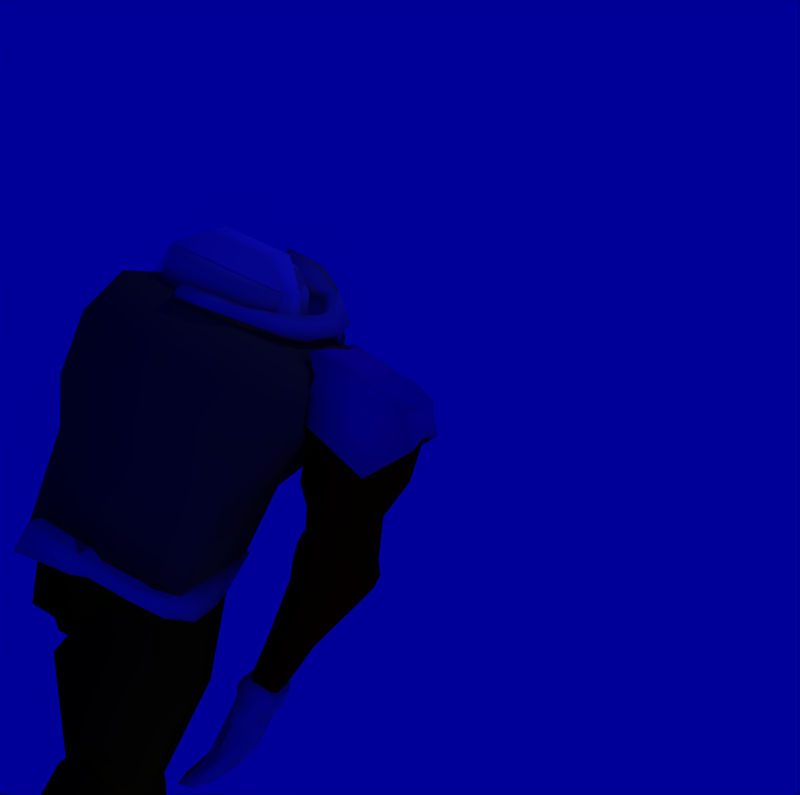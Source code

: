 # Source: helmet17_ik.blend  (saved by Blender 2.23.0; exported with 4.5.12 LTS)
import bpy
from mathutils import Matrix  # noqa: F401  (used for matrix-valued properties, if any)

bpy.ops.wm.read_factory_settings(use_empty=True)
scene = bpy.context.scene
scene.name = '1'

# ---- collections
col_collection_1 = bpy.data.collections.new('Collection 1'); scene.collection.children.link(col_collection_1)

# ---- materials (node trees are filled in below, after node groups)
mat_material_004 = bpy.data.materials.new('Material.004')
mat_material_004.alpha_threshold = 0.0
mat_material_004.preview_render_type = 'FLAT'
mat_material_004.diffuse_color = (0.8, 0.8, 0.2436, 1.0)
mat_material_004.roughness = 0.0
mat_material_004.line_color = (0.0, 0.0, 0.0, 1.0)
mat_material_006 = bpy.data.materials.new('Material.006')
mat_material_006.alpha_threshold = 0.0
mat_material_006.preview_render_type = 'FLAT'
mat_material_006.diffuse_color = (0.9353, 0.782, 0.01805, 1.0)
mat_material_006.roughness = 0.0
mat_material_006.line_color = (0.0, 0.0, 0.0, 1.0)
mat_material_005 = bpy.data.materials.new('Material.005')
mat_material_005.alpha_threshold = 0.0
mat_material_005.preview_render_type = 'FLAT'
mat_material_005.diffuse_color = (0.03308, 1.0, 0.0, 1.0)
mat_material_005.roughness = 0.0
mat_material_005.line_color = (0.0, 0.0, 0.0, 1.0)
mat_material_001 = bpy.data.materials.new('Material.001')
mat_material_001.alpha_threshold = 0.0
mat_material_001.preview_render_type = 'FLAT'
mat_material_001.diffuse_color = (0.1684, 0.3489, 0.9053, 1.0)
mat_material_001.roughness = 0.0
mat_material_001.line_color = (0.0, 0.0, 0.0, 1.0)
mat_material_002 = bpy.data.materials.new('Material.002')
mat_material_002.alpha_threshold = 0.0
mat_material_002.preview_render_type = 'FLAT'
mat_material_002.diffuse_color = (1.0, 0.04812, 0.8, 1.0)
mat_material_002.roughness = 0.0
mat_material_002.line_color = (0.0, 0.0, 0.0, 1.0)
mat_material_003 = bpy.data.materials.new('Material.003')
mat_material_003.alpha_threshold = 0.0
mat_material_003.preview_render_type = 'FLAT'
mat_material_003.diffuse_color = (1.0, 0.0, 0.0, 1.0)
mat_material_003.roughness = 0.0
mat_material_003.line_color = (0.0, 0.0, 0.0, 1.0)
mat_material = bpy.data.materials.new('Material')
mat_material.alpha_threshold = 0.0
mat_material.preview_render_type = 'FLAT'
mat_material.diffuse_color = (1.0, 1.0, 1.0, 1.0)
mat_material.roughness = 0.0
mat_material.specular_intensity = 0.1439
mat_material.line_color = (0.0, 0.0, 0.0, 1.0)

# ---- material node trees

# ---- world
world_world = bpy.data.worlds.new('World'); scene.world = world_world
world_world.color = (0.0, 0.0, 0.6)
world_world.use_sun_shadow = False
world_world.sun_shadow_jitter_overblur = 0.0
world_world.cycles.sampling_method = 'MANUAL'
world_world.cycles.sample_map_resolution = 256

# ---- cameras
cam_camera_001 = bpy.data.cameras.new('Camera.001')
cam_camera_001.passepartout_alpha = 0.2
cam_camera_001.clip_end = 100.0
cam_camera_001.lens = 35.0
cam_camera_001.ortho_scale = 7.314
cam_camera_001.show_passepartout = False
cam_camera_001.show_safe_areas = True
cam_camera_001.dof.focus_distance = 0.0
cam_camera_001.dof.aperture_fstop = 128.0
cam_camera_002 = bpy.data.cameras.new('Camera.002')
cam_camera_002.type = 'ORTHO'
cam_camera_002.passepartout_alpha = 0.2
cam_camera_002.clip_end = 100.0
cam_camera_002.lens = 35.0
cam_camera_002.ortho_scale = 7.314
cam_camera_002.show_passepartout = False
cam_camera_002.show_safe_areas = True
cam_camera_002.dof.focus_distance = 0.0
cam_camera_002.dof.aperture_fstop = 128.0
cam_camera = bpy.data.cameras.new('Camera')
cam_camera.type = 'ORTHO'
cam_camera.passepartout_alpha = 0.2
cam_camera.clip_end = 100.0
cam_camera.lens = 39.48
cam_camera.ortho_scale = 6.484
cam_camera.show_passepartout = False
cam_camera.show_safe_areas = True
cam_camera.dof.focus_distance = 0.0
cam_camera.dof.aperture_fstop = 128.0

# ---- lights
light_lamp_003 = bpy.data.lights.new('Lamp.003', 'SPOT')
light_lamp_003.transmission_factor = 0.0
light_lamp_003.energy = 100.0
light_lamp_003.shadow_buffer_clip_start = 0.5
light_lamp_003.shadow_maximum_resolution = 0.006
light_lamp_003.use_absolute_resolution = True
light_lamp_003.spot_blend = 0.4747
light_lamp_003.cycles.use_multiple_importance_sampling = False
light_lamp_002 = bpy.data.lights.new('Lamp.002', 'SPOT')
light_lamp_002.transmission_factor = 0.0
light_lamp_002.energy = 100.0
light_lamp_002.shadow_buffer_clip_start = 0.5
light_lamp_002.shadow_maximum_resolution = 0.006
light_lamp_002.use_absolute_resolution = True
light_lamp_002.spot_blend = 0.7864
light_lamp_002.spot_size = 0.9477
light_lamp_002.cycles.use_multiple_importance_sampling = False
light_lamp_001 = bpy.data.lights.new('Lamp.001', 'SPOT')
light_lamp_001.transmission_factor = 0.0
light_lamp_001.energy = 100.0
light_lamp_001.shadow_buffer_clip_start = 0.5
light_lamp_001.shadow_maximum_resolution = 0.006
light_lamp_001.use_absolute_resolution = True
light_lamp_001.spot_blend = 0.4877
light_lamp_001.cycles.use_multiple_importance_sampling = False
light_lamp = bpy.data.lights.new('Lamp', 'SPOT')
light_lamp.transmission_factor = 0.0
light_lamp.energy = 100.0
light_lamp.shadow_buffer_clip_start = 0.5
light_lamp.shadow_maximum_resolution = 0.006
light_lamp.use_absolute_resolution = True
light_lamp.spot_blend = 0.6435
light_lamp.cycles.use_multiple_importance_sampling = False

# ---- meshes
me_cylinder = bpy.data.meshes.new('Cylinder')
me_cylinder.from_pydata([(0.3905, 0.5075, -2.504), (0.4723, 0.3099, -2.504), (0.3905, 0.1122, -2.504), (0.1928, 0.03037, -2.504), (-0.004792, 0.1122, -2.504), (-0.08666, 0.3099, -2.504), (-0.004792, 0.5075, -2.504), (0.1928, 0.5894, -2.504), (0.004792, -0.1122, 2.504), (0.08666, -0.3099, 2.504), (0.004792, -0.5075, 2.504), (-0.1928, -0.5894, 2.504), (-0.3905, -0.5075, 2.504), (-0.4723, -0.3099, 2.504), (-0.3905, -0.1122, 2.504), (-0.1928, -0.03037, 2.504), (0.1928, 0.3099, -2.504), (-0.1928, -0.3099, 2.504)], [], [(16, 0, 1), (17, 9, 8), (16, 1, 2), (17, 10, 9), (16, 2, 3), (17, 11, 10), (16, 3, 4), (17, 12, 11), (16, 4, 5), (17, 13, 12), (16, 5, 6), (17, 14, 13), (16, 6, 7), (17, 15, 14), (7, 0, 16), (17, 8, 15), (0, 8, 9, 1), (1, 9, 10, 2), (2, 10, 11, 3), (3, 11, 12, 4), (4, 12, 13, 5), (5, 13, 14, 6), (6, 14, 15, 7), (8, 0, 7, 15)])
me_cylinder.use_remesh_preserve_volume = False
me_cylinder.use_remesh_preserve_attributes = False
me_cylinder.use_mirror_vertex_groups = False
me_cylinder.update()
me_cube_009 = bpy.data.meshes.new('Cube.009')
me_cube_009.from_pydata([(0.4726, 0.4239, -0.358), (0.6366, -0.3656, -0.358), (-0.4154, -0.4217, -0.4225), (-0.4175, 0.3636, -0.4225), (0.4726, 0.4152, 0.358), (0.6366, -0.3656, 0.358), (-0.4154, -0.4217, 0.4225), (-0.4175, 0.3549, 0.4225), (0.5848, 0.1148, -0.382), (0.5848, 0.1148, 0.382), (0.6809, -0.3677, -0.00885), (0.5063, 0.4666, -0.00885), (0.7126, 0.1058, -0.00885), (0.07451, -0.3603, -0.4225), (0.08845, 0.4338, -0.4044), (-0.4136, 0.002009, -0.4225), (0.07451, -0.3603, 0.4225), (-0.4136, 0.002009, 0.4225), (0.08845, 0.4164, 0.4044), (-0.4154, -0.4217, 1.44e-08), (-0.4175, 0.4246, 5.933e-08), (0.4459, 0.2534, 0.3586), (0.7089, -0.1594, 0.3586), (0.7089, -0.1594, -0.3586), (0.4459, 0.2621, -0.3586), (0.09781, 0.2436, 0.4225), (0.09058, -0.1323, 0.4225), (0.09058, -0.1323, -0.4225), (0.09781, 0.2523, -0.4225), (-0.4136, 0.002009, 3.669e-08)], [], [(14, 24, 28), (16, 22, 26), (12, 8, 24), (13, 10, 2), (2, 19, 29, 15), (7, 18, 11), (11, 0, 14), (11, 3, 20), (10, 5, 16), (10, 6, 19), (4, 21, 11), (12, 9, 22), (1, 23, 10), (21, 18, 25), (25, 17, 26), (23, 13, 27), (27, 15, 28), (2, 15, 27), (3, 28, 15), (8, 27, 28), (1, 13, 23), (2, 27, 13), (8, 23, 27), (7, 17, 25), (6, 26, 17), (9, 25, 26), (4, 18, 21), (7, 25, 18), (9, 21, 25), (23, 8, 12), (23, 12, 10), (22, 5, 10), (22, 10, 12), (21, 9, 12), (21, 12, 11), (19, 2, 10), (16, 6, 10), (20, 7, 11), (14, 3, 11), (18, 4, 11), (6, 17, 29, 19), (7, 20, 29, 17), (3, 15, 29, 20), (13, 1, 10), (24, 0, 11), (24, 11, 12), (5, 22, 16), (9, 26, 22), (6, 16, 26), (0, 24, 14), (8, 28, 24), (3, 14, 28)])
me_cube_009.polygons.foreach_set('use_smooth', [True] * 52)
me_cube_009.use_remesh_preserve_volume = False
me_cube_009.use_remesh_preserve_attributes = False
me_cube_009.use_mirror_vertex_groups = False
me_cube_009.update()
me_mesh_003 = bpy.data.meshes.new('Mesh.003')
me_mesh_003.from_pydata([(-1.06, 0.823, 0.8302), (-1.369, 0.8889, -0.6173), (-1.478, -0.2125, -0.66), (-1.08, -0.2313, 0.8588), (0.7869, 0.823, 0.8302), (1.06, 0.8889, -0.6173), (0.9764, -0.2125, -0.66), (0.5935, -0.2313, 0.8588), (0.4591, -0.6549, 0.1931), (0.6896, -0.9146, -0.7811), (-1.151, -0.6549, 0.1931), (-1.368, -0.9146, -0.7811), (-1.368, -1.176, -1.127), (0.6896, -1.176, -1.127), (0.7792, -0.2939, -1.161), (0.6655, 1.061, -1.132), (-1.281, -0.2939, -1.161), (-0.9606, 1.061, -1.132), (0.3495, -1.496, -1.133), (-1.074, -1.496, -1.133), (-1.074, -1.543, -0.9164), (-0.9734, -1.349, -0.3367), (0.3495, -1.543, -0.9164), (0.2064, -1.349, -0.3367), (0.8318, -0.3754, 1.228), (0.9966, 1.009, 1.238), (-1.157, -0.3754, 1.228), (-1.143, 1.009, 1.238), (-0.9663, 0.9064, 2.025), (-0.9868, -0.2584, 1.497), (0.8934, 0.9064, 2.025), (0.7381, -0.2584, 1.497), (-1.081, 0.2819, 1.948), (0.8905, 0.2819, 1.948), (-0.01793, 0.9623, 2.01), (-0.113, -0.3499, 1.669), (-0.06265, 0.2858, 2.13), (-0.8148, 1.18, -0.9078), (0.738, 1.18, -0.9078), (0.5219, 1.164, -0.3236), (0.3817, 1.09, 0.2858), (-0.5988, 1.164, -0.3236), (-0.5002, 1.09, 0.2858), (-1.074, -1.496, -1.306), (0.3495, -1.496, -1.306), (-0.9606, 1.061, -1.306), (-1.281, -0.2939, -1.306), (0.6655, 1.061, -1.306), (0.7792, -0.2939, -1.306), (0.6896, -1.176, -1.301), (-1.368, -1.176, -1.301), (-1.144, 0.3678, 0.727), (0.7759, 0.3678, 0.727), (-0.2723, -0.2793, 0.9104), (-0.08699, 0.9575, 0.8259), (0.8001, -0.2123, -0.2308), (0.9999, 0.8559, -0.1549), (-1.249, 0.8559, -0.07238), (-1.259, -0.2123, -0.1482), (0.981, 0.3838, -1.147), (-1.379, 0.3838, -1.147), (-0.1476, 1.061, -1.132), (-0.1476, 1.061, -1.306), (-0.2507, -0.2939, -1.306), (0.981, 0.3838, -1.306), (-1.379, 0.3838, -1.306), (-0.4475, -1.381, -0.2231), (-0.4046, -0.8025, 0.2309)], [], [(7, 53, 8), (6, 55, 9), (3, 58, 10), (11, 2, 16, 12), (6, 9, 13, 14), (6, 14, 59), (1, 17, 60), (13, 9, 22, 18), (11, 12, 19, 20), (10, 11, 20, 21), (9, 8, 23, 22), (10, 21, 66), (22, 23, 66), (22, 20, 19, 18), (3, 53, 26), (4, 54, 25), (7, 52, 24), (0, 51, 27), (26, 29, 32), (25, 30, 33), (27, 28, 34), (24, 31, 35), (30, 34, 36, 33), (28, 32, 36, 34), (29, 35, 36, 32), (31, 33, 36, 35), (35, 29, 26), (35, 26, 24), (34, 30, 25), (34, 25, 27), (33, 31, 24), (33, 24, 25), (32, 28, 27), (32, 27, 26), (17, 1, 41, 37), (15, 61, 38), (5, 15, 38, 39), (0, 54, 42), (4, 56, 40), (1, 57, 41), (42, 40, 39, 41), (41, 39, 38, 37), (19, 12, 50, 43), (18, 19, 43, 44), (13, 18, 44, 49), (17, 61, 62, 45), (16, 60, 46), (15, 59, 47), (14, 13, 49, 48), (12, 16, 46, 50), (63, 46, 65), (46, 63, 50), (50, 49, 44, 43), (54, 4, 40), (54, 40, 42), (51, 3, 26), (51, 26, 27), (52, 4, 25), (52, 25, 24), (54, 0, 27), (54, 27, 25), (53, 7, 24), (53, 24, 26), (53, 3, 10), (53, 10, 67), (52, 7, 55), (51, 0, 57), (55, 7, 8), (55, 8, 9), (56, 5, 39), (56, 39, 40), (56, 4, 52), (57, 0, 42), (57, 42, 41), (58, 2, 11), (58, 11, 10), (58, 3, 51), (5, 56, 55, 6), (52, 56, 55), (1, 2, 58, 57), (51, 57, 58), (63, 48, 49), (63, 49, 50), (62, 47, 64), (59, 14, 48), (59, 48, 64), (60, 17, 45), (60, 45, 65), (61, 15, 47, 62), (61, 17, 37), (61, 37, 38), (60, 16, 2), (60, 2, 1), (59, 15, 5), (59, 5, 6), (64, 47, 59), (64, 48, 63), (64, 63, 62), (65, 46, 60), (65, 45, 62), (65, 62, 63), (66, 21, 20), (66, 20, 22), (66, 23, 8), (66, 8, 67), (67, 10, 66), (67, 8, 53)])
me_mesh_003.polygons.foreach_set('use_smooth', [True] * 107)
me_mesh_003.use_remesh_preserve_volume = False
me_mesh_003.use_remesh_preserve_attributes = False
me_mesh_003.use_mirror_vertex_groups = False
me_mesh_003.update()
me_mesh_002 = bpy.data.meshes.new('Mesh.002')
me_mesh_002.from_pydata([(-2.891, 1.79, 12.69), (-2.983, 2.09, 11.63), (-3.062, -0.9461, 10.91), (-2.97, -0.5541, 12.28), (-0.8261, 1.666, 12.71), (-0.7376, 1.967, 11.65), (-0.8354, -0.9347, 10.94), (-0.9175, -0.422, 12.08), (-0.7537, -0.9336, 8.791), (-0.5985, 1.967, 8.369), (-3.062, -0.9438, 8.896), (-2.983, 2.09, 8.544), (-2.891, 1.64, 6.642), (-2.97, -0.6737, 7.244), (-0.7835, 1.516, 6.576), (-0.8422, -0.6737, 7.16), (-0.8374, -0.5541, 3.909), (-0.7404, 1.411, 3.868), (-2.97, -0.5541, 3.682), (-2.891, 1.534, 3.642), (-0.3574, 1.282, 4.564), (-0.4544, -0.4638, 4.131), (-0.37, -0.4911, 7.912), (-0.3758, 1.388, 7.118), (-0.1529, 1.62, 8.224), (-0.3915, -0.5908, 9.118), (-0.2602, -0.2998, 11.88), (-0.1856, -0.6454, 11.07), (-0.1166, 1.62, 11.22), (-0.1391, 1.557, 12.44), (0.1041, 1.405, 12.07), (0.1629, 1.473, 10.74), (0.04762, -0.1506, 11.15), (-0.04344, -0.01946, 11.74), (0.1165, -0.1305, 10.31), (-0.02396, 1.481, 8.424), (-0.2092, 0.9814, 7.482), (-0.2778, -0.01005, 7.482), (-0.431, -0.01005, 6.009), (-0.3625, 0.9814, 6.009), (0.1201, -0.04127, 9.782), (0.166, 1.477, 9.811), (-1.944, -0.5541, 12.29)], [], [(0, 1, 2, 3), (0, 4, 5, 1), (6, 7, 42), (0, 3, 42), (6, 2, 10, 8), (1, 5, 9, 11), (2, 1, 11, 10), (10, 11, 12, 13), (11, 9, 14, 12), (8, 10, 13, 15), (15, 13, 18, 16), (12, 14, 17, 19), (13, 12, 19, 18), (19, 17, 16, 18), (16, 17, 20, 21), (17, 14, 23, 20), (15, 16, 21, 22), (14, 9, 24, 23), (8, 15, 22, 25), (8, 9, 24, 25), (9, 5, 28, 24), (6, 8, 25, 27), (5, 4, 29, 28), (7, 6, 27, 26), (4, 7, 26, 29), (29, 26, 33, 30), (26, 27, 32, 33), (28, 29, 30, 31), (27, 25, 34, 32), (28, 31, 41), (25, 24, 35, 34), (22, 37, 40), (23, 24, 35, 36), (22, 21, 38, 37), (20, 23, 36, 39), (21, 20, 39, 38), (35, 34, 40), (36, 37, 38, 39), (30, 33, 32), (31, 30, 32), (34, 32, 31), (34, 31, 41), (40, 37, 36), (40, 36, 35), (40, 34, 25), (40, 25, 22), (41, 35, 34), (41, 35, 24), (41, 24, 28), (42, 7, 4), (4, 0, 42), (42, 3, 2), (42, 2, 6)])
me_mesh_002.polygons.foreach_set('use_smooth', [True] * 53)
me_mesh_002.materials.append(mat_material_004)
me_mesh_002.use_remesh_preserve_volume = False
me_mesh_002.use_remesh_preserve_attributes = False
me_mesh_002.use_mirror_vertex_groups = False
me_mesh_002.update()
me_cube_006 = bpy.data.meshes.new('Cube.006')
me_cube_006.from_pydata([(-0.02467, 1.133, 1.269), (-0.4435, 0.5139, 1.514), (0.8768, 0.4769, 1.514), (0.8954, 1.008, 1.274), (-0.02915, 1.109, -1.32), (-0.4532, 0.4608, -1.369), (0.8671, 0.4238, -1.369), (0.891, 0.9839, -1.315), (0.4926, -0.9066, -0.5946), (-0.3814, -0.8734, -0.5946), (0.4951, -0.8932, 0.9525), (-0.3789, -0.8601, 0.9525), (0.9025, 0.007491, 1.281), (0.9687, -0.1853, -0.6626), (1.13, 0.8998, -0.9663), (1.303, 0.576, -0.9884), (1.133, 0.9185, 1.022), (1.294, 0.5261, 1.327), (-0.4546, -0.6986, 0.8199), (-0.4571, -0.712, -0.4294), (-0.7233, 0.4141, -1.143), (-0.6812, 0.8394, -1.089), (-0.7135, 0.4671, 1.289), (-0.6774, 0.8603, 1.144), (-0.4945, 1.491, 0.5095), (-0.4964, 1.481, -0.5899), (-0.3949, 1.395, -0.6843), (-0.3927, 1.407, 0.5905), (-0.4365, -0.1609, 1.277), (-0.5208, -0.1079, 1.09), (0.7196, -0.1537, -0.8732), (-0.4284, -0.1167, -0.8732), (0.6724, -0.4292, -0.6994), (-0.5127, -0.06369, -0.6681)], [], [(5, 4, 7, 6), (3, 0, 1, 2), (4, 0, 3, 7), (2, 1, 28), (5, 6, 30, 31), (8, 10, 11, 9), (10, 8, 32), (2, 10, 12, 17), (7, 3, 16, 14), (3, 2, 17, 16), (6, 7, 14, 15), (14, 16, 17, 15), (15, 17, 12, 13), (11, 28, 29, 18), (9, 11, 18, 19), (5, 31, 33, 20), (1, 0, 23, 22), (4, 5, 20, 21), (23, 21, 20, 22), (19, 18, 29), (23, 0, 27, 24), (21, 23, 24, 25), (4, 21, 25, 26), (0, 4, 26, 27), (27, 26, 25, 24), (29, 22, 20), (29, 20, 33), (28, 1, 22, 29), (28, 11, 10), (28, 10, 2), (33, 19, 29), (31, 9, 19, 33), (32, 13, 12), (32, 12, 10), (32, 8, 30), (30, 6, 15), (30, 8, 9, 31), (13, 32, 30), (13, 30, 15)])
me_cube_006.polygons.foreach_set('use_smooth', [True] * 39)
me_cube_006.materials.append(mat_material_006)
me_cube_006.use_remesh_preserve_volume = False
me_cube_006.use_remesh_preserve_attributes = False
me_cube_006.use_mirror_vertex_groups = False
me_cube_006.update()
me_cube_005 = bpy.data.meshes.new('Cube.005')
me_cube_005.from_pydata([(0.4939, 0.214, -2.204), (0.5202, -0.9915, -1.468), (-0.2069, -0.9688, -1.472), (-0.6147, 0.2269, -2.223), (0.5103, 0.1582, 2.034), (0.5584, -1.122, 1.199), (-0.1687, -1.099, 1.195), (-0.4686, 0.185, 2.015), (-0.3889, 1.058, 1.562), (1.154, 1.075, 1.18), (-0.3784, 1.023, -1.043), (1.322, 1.144, -1.025), (-0.8214, 0.9106, -0.8686), (-0.8318, 0.9463, 1.507), (-0.8097, 0.1133, 1.404), (-0.5311, -0.863, 0.656), (-0.826, 0.1689, -1.726), (-0.541, -0.8292, -0.9082), (1.369, 0.6459, -1.424), (1.409, 0.6608, 0.9267), (0.7843, -0.9934, 1.105), (1.08, 0.1664, 1.269), (0.7461, -0.8631, -1.347), (1.067, 0.2084, -1.465), (1.254, 0.3737, 1.082), (1.228, 0.3872, -1.461)], [], [(0, 1, 2, 3), (4, 7, 6, 5), (1, 5, 6, 2), (7, 4, 9, 8), (0, 3, 10, 11), (9, 11, 10, 8), (10, 3, 16, 12), (8, 10, 12, 13), (7, 8, 13, 14), (2, 6, 15, 17), (6, 7, 14, 15), (3, 2, 17, 16), (17, 15, 14, 16), (16, 14, 13, 12), (4, 21, 24), (11, 9, 19, 18), (11, 18, 25), (5, 1, 22, 20), (4, 5, 20, 21), (1, 0, 23, 22), (23, 21, 20, 22), (18, 19, 24), (24, 21, 23), (24, 23, 25), (24, 19, 9), (24, 9, 4), (25, 18, 24), (23, 0, 25), (25, 0, 11)])
me_cube_005.polygons.foreach_set('use_smooth', [True] * 29)
me_cube_005.materials.append(mat_material_006)
me_cube_005.use_remesh_preserve_volume = False
me_cube_005.use_remesh_preserve_attributes = False
me_cube_005.use_mirror_vertex_groups = False
me_cube_005.update()
me_cube_004 = bpy.data.meshes.new('Cube.004')
me_cube_004.from_pydata([(-0.7534, 0.4536, -1.692), (-0.6806, -0.009389, -1.593), (-0.91, -0.3528, -1.089), (-0.9933, 0.4272, -1.089), (-0.7534, 0.4536, 0.2287), (-0.6806, -0.00939, 0.1292), (-0.91, -0.3528, -0.3751), (-0.9933, 0.4272, -0.3751), (-0.5472, -1.014, -0.449), (0.1842, -1.484, -0.449), (-0.5472, -1.014, -1.015), (0.1842, -1.484, -1.015), (0.2212, -1.489, -2.048), (0.2212, -1.489, 0.5847), (-0.1571, 0.1005, 0.5789), (-0.01782, 0.4165, 0.5157), (-0.1571, 0.1005, -2.043), (-0.01782, 0.4165, -1.979), (1.174, 0.3819, -1.979), (1.055, -0.4801, -2.075), (1.174, 0.3819, 0.5157), (1.055, -0.4801, 0.6114), (0.7783, -1.242, 0.5847), (0.7783, -1.242, -2.048), (1.225, -0.4777, -0.7318), (1.305, 0.07904, -0.7318), (1.047, -1.035, -0.7318)], [], [(0, 1, 2, 3), (4, 7, 6, 5), (2, 6, 7, 3), (4, 0, 3, 7), (6, 2, 10, 8), (5, 6, 8, 9), (2, 1, 11, 10), (11, 9, 8, 10), (11, 1, 16, 12), (9, 11, 12, 13), (5, 9, 13, 14), (0, 4, 15, 17), (4, 5, 14, 15), (1, 0, 17, 16), (16, 17, 18, 19), (15, 14, 21, 20), (15, 20, 25), (14, 13, 22, 21), (12, 23, 26), (12, 16, 19, 23), (20, 21, 24), (19, 24, 23), (24, 21, 22), (24, 22, 26), (24, 19, 18), (24, 18, 25), (25, 20, 24), (26, 23, 24), (26, 22, 13), (26, 13, 12), (25, 18, 17), (25, 17, 15)])
me_cube_004.polygons.foreach_set('use_smooth', [True] * 32)
me_cube_004.materials.append(mat_material_005)
me_cube_004.use_remesh_preserve_volume = False
me_cube_004.use_remesh_preserve_attributes = False
me_cube_004.use_mirror_vertex_groups = False
me_cube_004.update()
me_cube_003 = bpy.data.meshes.new('Cube.003')
me_cube_003.from_pydata([(1.225, 0.4387, -1.141), (1.153, -0.2514, -1.141), (-0.7205, -0.03446, 0.7247), (-0.5419, 0.381, 0.7247), (0.5846, 0.2866, 1.368), (0.4589, -0.1613, 1.484), (-0.4163, -0.07235, 1.509), (-0.3247, 0.3591, 1.39), (-0.9099, 0.3468, 1.166), (-0.9284, 0.04864, 1.235), (-1.015, 0.2981, 0.6986), (-1.033, 0.07869, 0.6986), (1.423, -0.2726, 1.313), (1.355, 0.4654, 1.433), (1.511, -0.2802, -0.3019), (1.584, 0.4387, -0.3019), (1.755, 0.3658, -0.1842), (1.689, -0.2214, -0.1842), (1.716, 0.3658, 0.8193), (1.65, -0.2182, 0.8193), (-1.02, 0.07023, -0.01262), (-0.9642, 0.2902, 0.01466), (-0.4873, 0.3749, 0.08581), (-0.5266, -0.06057, 0.08581), (-0.3889, -0.1915, -0.1143), (-0.3259, 0.5058, -0.1143), (-1.09, 0.3687, -0.2282), (-1.087, 0.009468, -0.2719), (-1.185, -0.04714, -1.154), (-1.083, 0.4298, -1.11), (-0.3259, 0.5058, -0.996), (-0.3889, -0.1915, -0.996), (-1.087, 0.009468, -0.6127), (-1.09, 0.3687, -0.6135), (-0.3259, 0.5058, -0.6181), (-0.3889, -0.1915, -0.6181)], [], [(0, 1, 2, 3), (4, 7, 6, 5), (1, 5, 6, 2), (4, 0, 3, 7), (7, 3, 10, 8), (2, 6, 9, 11), (6, 7, 8, 9), (11, 9, 8, 10), (5, 1, 14, 12), (0, 4, 13, 15), (4, 5, 12, 13), (1, 0, 15, 14), (14, 15, 16, 17), (13, 12, 19, 18), (15, 13, 18, 16), (12, 14, 17, 19), (16, 18, 19, 17), (11, 10, 21, 20), (2, 11, 20, 23), (10, 3, 22, 21), (3, 2, 23, 22), (22, 23, 24, 25), (21, 22, 25, 26), (23, 20, 27, 24), (20, 21, 26, 27), (27, 26, 29, 28), (24, 27, 28, 31), (26, 25, 30, 29), (25, 24, 31, 30), (30, 31, 28, 29), (27, 26, 33, 32), (24, 27, 32, 35), (26, 25, 34, 33), (25, 24, 35, 34)])
me_cube_003.polygons.foreach_set('use_smooth', [True] * 34)
me_cube_003.use_remesh_preserve_volume = False
me_cube_003.use_remesh_preserve_attributes = False
me_cube_003.use_mirror_vertex_groups = False
me_cube_003.update()
me_cube_002 = bpy.data.meshes.new('Cube.002')
me_cube_002.from_pydata([(0.1541, 0.5199, -1.031), (0.1541, -0.9422, -1.031), (-0.8009, -1.02, -1.031), (-0.8009, 0.4425, -1.031), (0.1541, 0.5199, 1.031), (0.1541, -0.9422, 1.031), (-0.8009, -1.02, 1.031), (-0.8009, 0.4425, 1.031), (-0.9967, 0.7517, 1.031), (0.05858, 1.086, 1.031), (-0.9967, 0.7517, -1.031), (0.05858, 1.086, -1.031), (-0.3483, 1.355, -1.031), (-1.079, 0.9166, -1.031), (-0.3424, 1.471, 0.9004), (-1.079, 0.9166, 1.031), (-1.272, 0.9017, 1.642), (-0.8997, 1.062, 1.473), (-0.6968, 0.9378, 1.525), (-1.109, 0.746, 1.712), (-0.9551, 0.5036, 1.712), (-0.9551, -0.8104, 1.712), (-0.5072, -0.8104, 1.712), (-0.5433, 0.3358, 1.477), (-0.911, -1.741, 1.328), (-1.233, -1.741, 1.328), (-1.122, -1.891, 0.8372), (-0.4054, -1.843, 0.8372), (-1.122, -1.891, -0.6461), (-0.4054, -1.843, -0.6461), (-0.5526, -2.599, -0.6461), (-1.177, -2.932, -0.6461), (-0.5526, -2.599, 0.8372), (-1.177, -2.932, 0.8372), (-1.287, -2.782, 1.328), (-1.058, -2.497, 1.328), (-0.2903, 1.393, 0.08317), (-0.5681, 1.278, 1.264)], [], [(0, 1, 2, 3), (2, 6, 7, 3), (3, 7, 8, 10), (0, 4, 9, 11), (0, 3, 10, 11), (11, 10, 13, 12), (9, 14, 36), (10, 8, 15, 13), (15, 14, 36), (0, 1, 5, 4), (15, 8, 19, 16), (16, 17, 37), (18, 17, 37), (8, 9, 18, 19), (9, 4, 23, 18), (8, 7, 20, 19), (4, 5, 22, 23), (7, 6, 21, 20), (23, 20, 21, 22), (20, 23, 18, 19), (16, 19, 18, 17), (21, 6, 26, 25), (22, 21, 25, 24), (22, 5, 27, 24), (6, 2, 28, 26), (5, 1, 29, 27), (2, 1, 29, 28), (28, 29, 30, 31), (27, 29, 30, 32), (26, 28, 31, 33), (24, 27, 32, 35), (24, 25, 34, 35), (25, 26, 33, 34), (30, 32, 33, 31), (33, 32, 35, 34), (37, 14, 9), (37, 9, 18), (37, 14, 15), (37, 15, 16), (36, 12, 13), (36, 13, 15), (36, 12, 11), (36, 11, 9)])
me_cube_002.polygons.foreach_set('use_smooth', [True] * 43)
me_cube_002.materials.append(mat_material_001)
me_cube_002.use_remesh_preserve_volume = False
me_cube_002.use_remesh_preserve_attributes = False
me_cube_002.use_mirror_vertex_groups = False
me_cube_002.update()
me_plane_002 = bpy.data.meshes.new('Plane.002')
me_plane_002.from_pydata([(0.7063, 0.6687, -3.161e-08), (1.074, 0.2177, -1.103e-08), (-0.5771, 0.409, 0.07331), (-0.8522, 0.6648, -0.03644), (-0.6481, 0.821, -0.2763), (0.4924, 0.7785, -0.2399), (0.4924, 0.7785, -1.543), (-0.7309, 0.8408, -1.543), (-0.9349, 0.6847, -1.783), (-0.5771, 0.4701, -1.783), (1.074, 0.2177, -1.783), (0.7063, 0.6687, -1.783), (0.6554, -0.4811, -1.783), (-0.4928, -0.229, -1.783), (-0.4928, -0.229, -1.96e-08), (0.6554, -0.4811, 1.972e-09), (0.6487, -0.4778, -0.2133), (-0.3978, -0.2546, -0.2133), (-0.3978, -0.2546, -1.569), (0.6487, -0.4778, -1.569), (0.9852, 0.05176, -1.569), (0.9852, 0.05176, -0.2133), (0.7728, 0.6891, -0.2133), (0.7728, 0.6891, -1.569), (-0.5839, 0.7232, -1.569), (-0.4117, 0.09613, -1.569), (-0.4117, 0.09613, -0.2133), (-0.5839, 0.7232, -0.2133), (-0.5771, 0.4701, -0.8914), (-0.4928, -0.229, -0.8914), (-0.5389, 0.08842, 0.07777), (0.9448, 0.2512, -0.8914), (1.045, 0.4983, -0.8914), (0.5649, 0.8918, -0.8914), (0.8859, 0.799, -0.8914), (-0.5036, 0.8603, -1.042), (-0.7077, 0.7041, -1.042)], [], [(0, 3, 2, 1), (3, 0, 5, 4), (3, 4, 35, 36), (4, 5, 33), (5, 0, 34, 33), (0, 1, 32), (8, 9, 28), (11, 8, 9, 10), (8, 11, 6, 7), (10, 9, 13, 12), (29, 14, 30), (1, 2, 30), (15, 14, 17, 16), (1, 15, 16, 21), (14, 29, 17), (10, 12, 19, 20), (12, 13, 18, 19), (1, 21, 31), (20, 31, 23), (19, 18, 25, 24), (20, 19, 24, 23), (17, 18, 25, 26), (21, 16, 27, 22), (16, 17, 26, 27), (23, 22, 27, 24), (27, 26, 25, 24), (29, 13, 18), (29, 18, 17), (28, 9, 13, 29), (28, 2, 3), (28, 3, 36), (30, 14, 15), (30, 15, 1), (30, 2, 28), (30, 28, 29), (31, 21, 22), (31, 22, 23), (31, 20, 10), (31, 10, 32), (32, 1, 31), (32, 10, 11), (11, 34, 32), (34, 0, 32), (34, 11, 6, 33), (33, 6, 7), (33, 7, 35), (35, 4, 33), (36, 8, 28), (35, 7, 8, 36)])
me_plane_002.polygons.foreach_set('use_smooth', [True] * 49)
me_plane_002.materials.append(mat_material_002)
me_plane_002.use_remesh_preserve_volume = False
me_plane_002.use_remesh_preserve_attributes = False
me_plane_002.use_mirror_vertex_groups = False
me_plane_002.update()
me_mesh_001 = bpy.data.meshes.new('Mesh.001')
me_mesh_001.from_pydata([], [], [])
me_mesh_001.use_remesh_preserve_volume = False
me_mesh_001.use_remesh_preserve_attributes = False
me_mesh_001.use_mirror_vertex_groups = False
me_mesh_001.update()
me_mesh = bpy.data.meshes.new('Mesh')
me_mesh.from_pydata([(0.7106, 0.9337, 0.2343), (0.939, 0.5404, 0.1812), (0.9091, -0.01657, 0.1196), (0.8399, -0.2301, 0.1166), (0.6428, -0.4124, 0.1166), (0.3479, -0.5341, 0.1166), (1.267e-07, -0.5765, 0.1166), (-0.3479, -0.5341, 0.1166), (-0.6428, -0.4124, 0.1166), (-0.8399, -0.2301, 0.1166), (-0.9091, -0.01657, 0.1196), (-1.008, 0.5404, 0.1812), (-0.7794, 0.9337, 0.2343), (-0.4376, 1.211, 0.2584), (-0.03438, 1.305, 0.2642), (0.3688, 1.211, 0.2584), (0.7045, 1.001, 0.9343), (0.9309, 0.6292, 0.8277), (0.9012, -0.04319, 0.6018), (0.8326, -0.2521, 0.5905), (0.6372, -0.4327, 0.5821), (0.3449, -0.5538, 0.5757), (-1.755e-06, -0.596, 0.5738), (-0.3449, -0.5538, 0.5757), (-0.6372, -0.4327, 0.5821), (-0.8326, -0.2521, 0.5905), (-0.9012, -0.04319, 0.6018), (-0.9988, 0.6293, 0.8277), (-0.7724, 1.001, 0.9343), (-0.4336, 1.263, 0.9997), (-0.03397, 1.354, 1.022), (0.3657, 1.263, 0.9997), (-7.343e-09, -0.01656, 0.1196), (-2.999e-09, -0.04319, 0.6018)], [], [(32, 0, 1), (33, 17, 16), (32, 1, 2), (33, 18, 17), (32, 2, 3), (33, 19, 18), (32, 3, 4), (33, 20, 19), (32, 4, 5), (33, 21, 20), (32, 5, 6), (33, 22, 21), (32, 6, 7), (33, 23, 22), (32, 7, 8), (33, 24, 23), (32, 8, 9), (33, 25, 24), (32, 9, 10), (33, 26, 25), (32, 10, 11), (33, 27, 26), (32, 11, 12), (33, 28, 27), (32, 12, 13), (33, 29, 28), (32, 13, 14), (33, 30, 29), (32, 14, 15), (33, 31, 30), (15, 0, 32), (33, 16, 31), (0, 16, 17, 1), (1, 17, 18, 2), (2, 18, 19, 3), (3, 19, 20, 4), (4, 20, 21, 5), (5, 21, 22, 6), (6, 22, 23, 7), (7, 23, 24, 8), (8, 24, 25, 9), (9, 25, 26, 10), (10, 26, 27, 11), (11, 27, 28, 12), (12, 28, 29, 13), (13, 29, 30, 14), (14, 30, 31, 15), (16, 0, 15, 31)])
me_mesh.polygons.foreach_set('use_smooth', [True] * 48)
me_mesh.use_remesh_preserve_volume = False
me_mesh.use_remesh_preserve_attributes = False
me_mesh.use_mirror_vertex_groups = False
me_mesh.update()
me_cube = bpy.data.meshes.new('Cube')
me_cube.from_pydata([(0.2559, -0.3448, 0.05317), (0.07636, -0.4786, 0.05317), (-0.3026, -0.617, 0.05317), (-0.143, -0.1454, 0.05317), (0.4309, -0.2529, 1.325), (-0.007651, -0.4224, 1.375), (-0.3293, -0.5599, 1.253), (-0.1552, -0.1475, 1.203), (-0.2664, -0.1045, 1.813), (-0.3409, -0.2628, 2.029), (-0.03898, 0.02199, 2.688), (0.06843, 0.3118, 2.472), (-0.6501, 0.8763, 2.691), (-0.6849, 0.7683, 2.806), (-0.8341, 0.6002, 2.366), (-0.7772, 0.6854, 2.24), (-1.355, 1.25, 1.747), (-1.42, 1.22, 1.877), (-1.327, 1.435, 2.324), (-1.259, 1.467, 2.194), (-1.457, 1.606, 1.703), (-1.516, 1.592, 1.783), (-1.588, 1.389, 1.586), (-1.529, 1.403, 1.506), (-0.9301, 1.203, 2.512), (-0.9868, 1.13, 2.651), (-1.124, 0.9166, 2.197), (-1.046, 0.9913, 2.063), (-1.718, 1.54, 0.7258), (-1.802, 1.69, 0.7461), (-1.747, 1.787, 0.7936), (-1.671, 1.787, 0.7733), (-1.677, 1.843, -0.2307), (-1.754, 1.843, -0.2299), (-1.807, 1.744, -0.2288), (-1.722, 1.594, -0.2297), (-0.4557, 0.3371, 2.195), (-0.2825, 0.5834, 2.678), (-0.4979, 0.1932, 2.337), (-0.3358, 0.423, 2.814)], [], [(0, 1, 2, 3), (0, 4, 5, 1), (1, 5, 6, 2), (2, 6, 7, 3), (4, 0, 3, 7), (5, 4, 11, 10), (6, 5, 10, 9), (7, 6, 9, 8), (4, 7, 8, 11), (11, 8, 36, 37), (8, 9, 38, 36), (9, 10, 39, 38), (10, 11, 37, 39), (13, 12, 24, 25), (14, 13, 25, 26), (15, 14, 26, 27), (12, 15, 27, 24), (19, 16, 23, 20), (16, 17, 22, 23), (17, 18, 21, 22), (18, 19, 20, 21), (27, 16, 19, 24), (26, 17, 16, 27), (25, 18, 17, 26), (24, 19, 18, 25), (21, 20, 31, 30), (22, 21, 30, 29), (23, 22, 29, 28), (20, 23, 28, 31), (31, 28, 35, 32), (28, 29, 34, 35), (29, 30, 33, 34), (30, 31, 32, 33), (32, 35, 34, 33), (37, 12, 13, 39), (39, 13, 14, 38), (38, 14, 15, 36), (36, 15, 12, 37)])
me_cube.polygons.foreach_set('use_smooth', [True] * 38)
me_cube.use_remesh_preserve_volume = False
me_cube.use_remesh_preserve_attributes = False
me_cube.use_mirror_vertex_groups = False
me_cube.update()
me_cube_001 = bpy.data.meshes.new('Cube.001')
me_cube_001.from_pydata([(0.3645, 0.6786, -0.5479), (0.5385, -0.508, -0.5643), (-0.03228, -0.6942, -0.5215), (-0.1366, 0.5591, -0.5215), (0.4146, 0.677, 0.4254), (0.5891, -0.4572, 0.41), (-0.03228, -0.6942, 0.4539), (-0.1366, 0.5591, 0.4539), (-0.1366, 0.744, 0.312), (0.4134, 0.8339, 0.3018), (-0.1366, 0.744, -0.3795), (0.3639, 0.836, -0.427), (-0.03228, -0.8514, 0.3084), (0.6257, -0.5778, 0.2785), (-0.03228, -0.8514, -0.3759), (0.575, -0.6288, -0.4444), (0.8248, -0.3613, -0.4156), (0.8186, -0.3628, 0.1777), (0.7585, 0.6758, -0.4097), (0.7522, 0.6747, 0.1826), (0.8151, -0.241, 0.3031), (0.7581, 0.5313, 0.3042), (0.8201, -0.2397, -0.5289), (0.7635, 0.5324, -0.5209), (-0.3555, -0.5041, -0.2378), (-0.3555, -0.5041, 0.2378), (-0.4237, 0.5007, -0.2406), (-0.4237, 0.5007, 0.2406), (-0.4237, 0.3581, 0.3501), (-0.3555, -0.3829, 0.3501), (-0.4237, 0.3581, -0.3501), (-0.3555, -0.3829, -0.3501), (1.152, 0.7083, -0.5537), (1.145, -0.2061, -0.5471), (1.198, 0.5538, 0.2582), (1.194, -0.008392, 0.2622), (1.198, 0.6662, 0.1598), (1.13, 0.898, -0.4131), (1.208, -0.105, 0.1628), (1.119, -0.3609, -0.4005), (1.245, -0.5014, -0.4497), (1.264, -0.1925, 0.2085), (1.263, 1.03, -0.4402), (1.271, 0.7487, 0.2048), (1.266, -0.07165, 0.3279), (1.272, 0.6119, 0.323), (1.276, -0.3132, -0.628), (1.288, 0.7992, -0.6218), (1.408, 0.7969, -0.5824), (1.396, -0.3154, -0.587), (1.336, 0.6084, 0.3219), (1.338, -0.07374, 0.3268), (1.331, 0.7445, 0.1714), (1.38, 1.027, -0.4132), (1.336, -0.1945, 0.2075), (1.363, -0.504, -0.4199), (1.469, -0.44, -0.3515), (1.391, -0.1589, 0.1521), (1.484, 0.9607, -0.3515), (1.398, 0.7021, 0.1494), (1.389, -0.04907, 0.2429), (1.39, 0.5755, 0.2063), (1.5, -0.2676, -0.5066), (1.51, 0.7499, -0.5036), (2.081, 0.4431, -0.3473), (2.042, -0.04046, -0.3503), (2.017, 0.456, 0.2247), (1.979, -0.0274, 0.2243), (2.034, 0.5528, 0.1479), (2.08, 0.5433, -0.2706), (1.981, -0.1129, 0.1447), (2.026, -0.1224, -0.2728), (2.521, -0.1149, -0.1758), (2.485, -0.1076, 0.1445), (2.56, 0.3687, -0.1777), (2.523, 0.376, 0.1453), (2.483, -0.04555, 0.2011), (2.511, 0.3058, 0.2008), (2.532, -0.05535, -0.2326), (2.56, 0.296, -0.2329)], [], [(0, 1, 2, 3), (4, 7, 6, 5), (7, 4, 9, 8), (0, 3, 10, 11), (10, 8, 9, 11), (5, 6, 12, 13), (2, 1, 15, 14), (15, 13, 12, 14), (15, 1, 22, 16), (13, 15, 16, 17), (5, 13, 17, 20), (9, 4, 21, 19), (11, 9, 19, 18), (0, 11, 18, 23), (4, 5, 20, 21), (1, 0, 23, 22), (12, 6, 29, 25), (14, 12, 25, 24), (2, 14, 24, 31), (10, 3, 30, 26), (8, 10, 26, 27), (7, 8, 27, 28), (6, 7, 28, 29), (3, 2, 31, 30), (31, 29, 28, 30), (30, 28, 27, 26), (29, 31, 24, 25), (22, 23, 32, 33), (21, 20, 35, 34), (23, 18, 37, 32), (18, 19, 36, 37), (19, 21, 34, 36), (20, 17, 38, 35), (17, 16, 39, 38), (16, 22, 33, 39), (39, 33, 46, 40), (38, 39, 40, 41), (35, 38, 41, 44), (36, 34, 45, 43), (37, 36, 43, 42), (32, 37, 42, 47), (34, 35, 44, 45), (33, 32, 47, 46), (46, 47, 48, 49), (45, 44, 51, 50), (47, 42, 53, 48), (42, 43, 52, 53), (43, 45, 50, 52), (44, 41, 54, 51), (41, 40, 55, 54), (40, 46, 49, 55), (55, 49, 62, 56), (54, 55, 56, 57), (51, 54, 57, 60), (52, 50, 61, 59), (53, 52, 59, 58), (48, 53, 58, 63), (50, 51, 60, 61), (49, 48, 63, 62), (62, 63, 64, 65), (61, 60, 67, 66), (63, 58, 69, 64), (58, 59, 68, 69), (59, 61, 66, 68), (60, 57, 70, 67), (57, 56, 71, 70), (56, 62, 65, 71), (71, 65, 78, 72), (70, 71, 72, 73), (67, 70, 73, 76), (68, 66, 77, 75), (69, 68, 75, 74), (64, 69, 74, 79), (66, 67, 76, 77), (65, 64, 79, 78), (79, 77, 76, 78), (77, 79, 74, 75), (78, 76, 73, 72)])
me_cube_001.polygons.foreach_set('use_smooth', [True] * 78)
me_cube_001.materials.append(mat_material_003)
me_cube_001.use_remesh_preserve_volume = False
me_cube_001.use_remesh_preserve_attributes = False
me_cube_001.use_mirror_vertex_groups = False
me_cube_001.update()
me_plane = bpy.data.meshes.new('Plane')
me_plane.from_pydata([(1.0, 0.986, -1.014), (1.165, 0.3031, -1.014), (-1.117, 0.3031, -1.014), (-1.0, 0.986, -1.014), (-0.5, 1.379, -0.9823), (0.5, 1.379, -0.9823), (-1.245, 0.2063, -1.014), (1.245, 0.2063, -1.014), (1.228, -0.2874, -1.014), (-1.228, -0.2874, -1.014), (-1.228, -0.8216, -0.9305), (1.228, -0.8216, -0.9305), (1.13, -1.083, -0.7692), (-1.13, -1.083, -0.7692), (-1.13, -1.21, -0.3839), (1.13, -1.21, -0.3839), (1.228, -1.035, -0.3847), (-1.228, -1.035, -0.3847), (-1.404, -0.3219, -0.4553), (1.404, -0.3219, -0.4553), (1.424, 0.1872, -0.4947), (-1.424, 0.1872, -0.4947), (0.5717, 1.498, -0.5078), (-0.5717, 1.498, -0.5078), (-0.9577, 1.045, -0.5393), (-1.281, 0.2872, -0.4947), (1.329, 0.2872, -0.4947), (0.9577, 1.045, -0.5393), (0.8437, 1.066, -0.2917), (0.9419, 0.5883, -0.3434), (-0.9419, 0.5883, -0.3434), (-0.8437, 1.066, -0.2917), (-0.4218, 1.408, -0.2917), (0.4218, 1.408, -0.2917), (-1.187, -0.1877, -0.3259), (1.187, -0.1877, -0.3259), (1.296, -0.609, -0.2111), (-1.296, -0.609, -0.2111), (-1.134, -0.9657, -0.1408), (1.134, -0.9657, -0.1408), (0.9294, -1.209, -0.1003), (-0.9294, -1.209, -0.1003), (-0.8002, -1.169, 0.3477), (0.8002, -1.169, 0.3477), (0.9763, -0.9587, 0.3083), (-0.9763, -0.9587, 0.3083), (-1.116, -0.5763, 0.3354), (1.116, -0.5763, 0.3354), (1.022, -0.1407, 0.34), (-1.022, -0.1407, 0.34), (0.4967, 1.361, 0.1095), (-0.4967, 1.361, 0.1095), (-0.8632, 1.046, 0.1151), (-1.029, 0.4571, 0.1424), (1.029, 0.4571, 0.1424), (0.8632, 1.046, 0.1151), (0.7792, 0.8719, 0.424), (0.8698, 0.4121, 0.5895), (-0.8698, 0.4121, 0.5895), (-0.7792, 0.8719, 0.424), (-0.3896, 1.296, 0.3925), (0.3896, 1.296, 0.3925), (-0.9309, -0.01573, 0.5954), (0.9309, -0.01573, 0.5954), (0.9946, -0.6023, 0.4693), (-0.9946, -0.6023, 0.4693), (-0.8699, -0.8449, 0.4816), (0.8699, -0.8449, 0.4816), (0.4834, -1.071, 0.6849), (-0.4834, -1.071, 0.6849), (0.8147, 0.9767, 0.06009), (0.9095, 0.3976, 0.06793), (-0.9095, 0.3976, 0.06793), (-0.8147, 0.9767, 0.06009), (-0.4074, 1.286, 0.06009), (0.4074, 1.286, 0.06009), (-0.8384, -0.02589, 0.191), (0.8384, -0.02589, 0.191), (0.8416, -0.06959, -0.2982), (-0.8416, -0.06959, -0.2982), (0.4056, 1.285, -0.2943), (-0.4056, 1.285, -0.2943), (-0.8174, 0.9751, -0.2894), (-0.913, 0.4603, -0.3455), (0.913, 0.4603, -0.3455), (0.8174, 0.9751, -0.2894), (-0.6418, -0.7333, 0.8183), (0.6418, -0.7333, 0.8183), (0.6977, -0.4657, 0.8809), (-0.6977, -0.4657, 0.8809), (-0.6559, -0.143, 0.8964), (0.6559, -0.143, 0.8964), (0.6572, 0.1194, 0.8432), (-0.6572, 0.1194, 0.8432), (0.2821, 1.034, 0.6272), (-0.2821, 1.034, 0.6272), (-0.5642, 0.7044, 0.6503), (-0.6298, 0.4513, 0.756), (0.6298, 0.4513, 0.756), (0.5642, 0.7044, 0.6503), (-1.593e-09, -1.33, -0.7424), (-3.138e-09, -1.498, -0.33), (-2.952e-09, -1.497, -0.1064), (-1.917e-08, -1.428, 0.2648), (0.565, -1.406, -0.357), (0.4647, -1.405, -0.1034), (0.4001, -1.35, 0.3062), (-0.4001, -1.35, 0.3062), (-0.4647, -1.405, -0.1034), (-0.565, -1.406, -0.357), (1.105, -0.4457, -0.007245), (-1.105, -0.4457, -0.007245), (-0.84, -0.3112, -0.04967), (0.84, -0.3112, -0.04967), (-2.98e-08, -0.7333, 0.9371), (2.833e-08, 0.6071, 0.8822), (0.0, 0.1194, 1.007), (0.0, -0.143, 1.015), (0.0, -0.4657, 0.9997)], [], [(0, 5, 1), (4, 3, 2), (1, 5, 4, 2), (1, 2, 6, 7), (7, 6, 9, 8), (8, 9, 10, 11), (10, 13, 100), (11, 12, 15, 16), (100, 101, 104), (13, 10, 17, 14), (8, 11, 16, 19), (10, 9, 18, 17), (7, 8, 19, 20), (9, 6, 21, 18), (1, 7, 20, 26), (6, 2, 25, 21), (4, 5, 22, 23), (2, 3, 24, 25), (3, 4, 23, 24), (0, 1, 26, 27), (5, 0, 27, 22), (22, 27, 28, 33), (27, 26, 29, 28), (24, 23, 32, 31), (25, 24, 31, 30), (23, 22, 33, 32), (21, 25, 30, 34), (26, 20, 35, 29), (18, 21, 34, 37), (20, 19, 36, 35), (17, 18, 37, 38), (19, 16, 39, 36), (14, 17, 38, 41), (15, 104, 105, 40), (16, 15, 40, 39), (39, 40, 43, 44), (40, 105, 106, 43), (41, 38, 45, 42), (36, 39, 44, 47), (38, 37, 46, 45), (47, 48, 110), (37, 34, 111), (50, 55, 56, 61), (55, 54, 57, 56), (52, 51, 60, 59), (53, 52, 59, 58), (51, 50, 61, 60), (49, 53, 58, 62), (54, 48, 63, 57), (46, 49, 62, 65), (48, 47, 64, 63), (45, 46, 65, 66), (47, 44, 67, 64), (42, 45, 66, 69), (43, 106, 68), (44, 43, 68, 67), (55, 50, 75, 70), (54, 55, 70, 71), (51, 52, 73, 74), (52, 53, 72, 73), (50, 51, 74, 75), (53, 49, 76, 72), (48, 54, 71, 77), (49, 111, 112, 76), (35, 110, 113, 78), (29, 35, 78, 84), (34, 30, 83, 79), (32, 33, 80, 81), (30, 31, 82, 83), (31, 32, 81, 82), (28, 29, 84, 85), (33, 28, 85, 80), (84, 78, 113), (72, 76, 112), (81, 80, 75, 74), (83, 82, 73, 72), (82, 81, 74, 73), (85, 84, 71, 70), (80, 85, 70, 75), (67, 68, 87, 88), (69, 86, 114), (69, 66, 89, 86), (64, 67, 88, 91), (66, 65, 90, 89), (63, 64, 91, 92), (65, 62, 93, 90), (57, 63, 92, 98), (62, 58, 97, 93), (60, 61, 94, 95), (58, 59, 96, 97), (59, 60, 95, 96), (56, 57, 98, 99), (61, 56, 99, 94), (99, 94, 98), (95, 96, 97), (95, 97, 115), (98, 115, 116, 92), (92, 116, 117, 91), (91, 117, 118, 88), (88, 118, 114, 87), (103, 107, 69), (103, 69, 68), (102, 108, 107, 103), (101, 109, 108, 102), (13, 14, 109), (100, 12, 11), (100, 11, 10), (109, 101, 100), (109, 100, 13), (109, 14, 41, 108), (108, 41, 42, 107), (107, 42, 69), (106, 103, 68), (105, 102, 103, 106), (104, 101, 102, 105), (104, 15, 12), (104, 12, 100), (112, 79, 83), (112, 83, 72), (113, 77, 71), (113, 71, 84), (110, 48, 77, 113), (111, 34, 79, 112), (111, 49, 46), (111, 46, 37), (110, 35, 36), (110, 36, 47), (118, 89, 86, 114), (117, 90, 89, 118), (116, 93, 90, 117), (115, 97, 93, 116), (115, 98, 94), (115, 94, 95), (114, 87, 68), (114, 68, 69)])
me_plane.polygons.foreach_set('use_smooth', [True] * 135)
_uv = me_plane.uv_layers.new(name='UVMap')
_uv.uv.foreach_set('vector', [0.2747, 0.07804, 0.3311, 0.09608, 0.2084, 0.041, 0.4195, 0.09608, 0.4759, 0.07804, 0.541, 0.03022, 0.2084, 0.041, 0.3311, 0.09608, 0.4195, 0.09608, 0.541, 0.03022, 0.2084, 0.041, 0.541, 0.03022, 0.5531, 0.05458, 0.1974, 0.05458, 0.9725, 0.05458, 0.5531, 0.05458, 0.6016, 0.05807, 0.924, 0.05807, 0.924, 0.05807, 0.6016, 0.05807, 0.6445, 0.1003, 0.8811, 0.1003, 0.6445, 0.1003, 0.6606, 0.1059, 0.7628, 0.1313, 0.106, 0.1003, 0.08989, 0.1059, 0.07815, 0.308, 0.09253, 0.3044, 0.7628, 0.1313, 0.7628, 0.3168, 0.8086, 0.3084, 0.6606, 0.1059, 0.6445, 0.1003, 0.658, 0.3044, 0.6724, 0.308, 0.1489, 0.05807, 0.106, 0.1003, 0.09253, 0.3044, 0.15, 0.2657, 0.6445, 0.1003, 0.6016, 0.05807, 0.6005, 0.2657, 0.658, 0.3044, 0.1974, 0.05458, 0.1489, 0.05807, 0.15, 0.2657, 0.1938, 0.2497, 0.6016, 0.05807, 0.5531, 0.05458, 0.5567, 0.2497, 0.6005, 0.2657, 0.2084, 0.041, 0.1974, 0.05458, 0.1938, 0.2497, 0.2038, 0.2406, 0.5531, 0.05458, 0.541, 0.03022, 0.546, 0.2348, 0.5567, 0.2497, 0.4195, 0.09608, 0.3311, 0.09608, 0.3315, 0.28, 0.419, 0.28, 0.541, 0.03022, 0.4759, 0.07804, 0.4751, 0.2643, 0.546, 0.2348, 0.4759, 0.07804, 0.4195, 0.09608, 0.419, 0.28, 0.4751, 0.2643, 0.2747, 0.07804, 0.2084, 0.041, 0.2038, 0.2406, 0.2754, 0.2643, 0.3311, 0.09608, 0.2747, 0.07804, 0.2754, 0.2643, 0.3315, 0.28, 0.3315, 0.28, 0.2754, 0.2643, 0.273, 0.362, 0.3299, 0.3632, 0.2754, 0.2643, 0.2038, 0.2406, 0.2202, 0.3225, 0.273, 0.362, 0.4751, 0.2643, 0.419, 0.28, 0.4207, 0.3632, 0.4775, 0.362, 0.546, 0.2348, 0.4751, 0.2643, 0.4775, 0.362, 0.5303, 0.3225, 0.419, 0.28, 0.3315, 0.28, 0.3299, 0.3632, 0.4207, 0.3632, 0.5567, 0.2497, 0.546, 0.2348, 0.5303, 0.3225, 0.6011, 0.3346, 0.2038, 0.2406, 0.1938, 0.2497, 0.1495, 0.3346, 0.2202, 0.3225, 0.6005, 0.2657, 0.5567, 0.2497, 0.6011, 0.3346, 0.6266, 0.355, 0.1938, 0.2497, 0.15, 0.2657, 0.1239, 0.355, 0.1495, 0.3346, 0.658, 0.3044, 0.6005, 0.2657, 0.6266, 0.355, 0.6588, 0.3829, 0.15, 0.2657, 0.09253, 0.3044, 0.09171, 0.3829, 0.1239, 0.355, 0.6724, 0.308, 0.658, 0.3044, 0.6588, 0.3829, 0.6841, 0.398, 0.07815, 0.308, 0.03354, 0.3084, 0.02599, 0.3965, 0.06642, 0.398, 0.09253, 0.3044, 0.07815, 0.308, 0.06642, 0.398, 0.09171, 0.3829, 0.09171, 0.3829, 0.06642, 0.398, 0.05964, 0.5629, 0.08292, 0.5539, 0.06642, 0.398, 0.02599, 0.3965, 0.02218, 0.5485, 0.05964, 0.5629, 0.6841, 0.398, 0.6588, 0.3829, 0.6676, 0.5539, 0.6909, 0.5629, 0.1239, 0.355, 0.09171, 0.3829, 0.08292, 0.5539, 0.1189, 0.5775, 0.6588, 0.3829, 0.6266, 0.355, 0.6317, 0.5775, 0.6676, 0.5539, 0.1189, 0.5775, 0.1501, 0.6174, 0.1498, 0.476, 0.6266, 0.355, 0.6011, 0.3346, 0.6008, 0.476, 0.3307, 0.4975, 0.2748, 0.5017, 0.2821, 0.6339, 0.338, 0.5954, 0.2748, 0.5017, 0.2218, 0.5514, 0.2308, 0.7441, 0.2821, 0.6339, 0.4757, 0.5017, 0.4198, 0.4975, 0.4125, 0.5954, 0.4685, 0.6339, 0.5288, 0.5514, 0.4757, 0.5017, 0.4685, 0.6339, 0.5197, 0.7441, 0.4198, 0.4975, 0.3307, 0.4975, 0.338, 0.5954, 0.4125, 0.5954, 0.6005, 0.6174, 0.5288, 0.5514, 0.5197, 0.7441, 0.577, 0.7496, 0.2218, 0.5514, 0.1501, 0.6174, 0.1735, 0.7496, 0.2308, 0.7441, 0.6317, 0.5775, 0.6005, 0.6174, 0.577, 0.7496, 0.6402, 0.6434, 0.1501, 0.6174, 0.1189, 0.5775, 0.1104, 0.6434, 0.1735, 0.7496, 0.6676, 0.5539, 0.6317, 0.5775, 0.6402, 0.6434, 0.6673, 0.6384, 0.1189, 0.5775, 0.08292, 0.5539, 0.08323, 0.6384, 0.1104, 0.6434, 0.6909, 0.5629, 0.6676, 0.5539, 0.6673, 0.6384, 0.6805, 0.6854, 0.05964, 0.5629, 0.02218, 0.5485, 0.06999, 0.6854, 0.08292, 0.5539, 0.05964, 0.5629, 0.06999, 0.6854, 0.08323, 0.6384, 0.2748, 0.5017, 0.3307, 0.4975, 0.3342, 0.4908, 0.2823, 0.4943, 0.2218, 0.5514, 0.2748, 0.5017, 0.2823, 0.4943, 0.2227, 0.5475, 0.4198, 0.4975, 0.4757, 0.5017, 0.4682, 0.4943, 0.4163, 0.4908, 0.4757, 0.5017, 0.5288, 0.5514, 0.5278, 0.5475, 0.4682, 0.4943, 0.3307, 0.4975, 0.4198, 0.4975, 0.4163, 0.4908, 0.3342, 0.4908, 0.5288, 0.5514, 0.6005, 0.6174, 0.5911, 0.5937, 0.5278, 0.5475, 0.1501, 0.6174, 0.2218, 0.5514, 0.2227, 0.5475, 0.1595, 0.5937, 0.6005, 0.6174, 0.6008, 0.476, 0.5925, 0.4794, 0.5911, 0.5937, 0.1495, 0.3346, 0.1498, 0.476, 0.158, 0.4794, 0.1566, 0.3652, 0.2202, 0.3225, 0.1495, 0.3346, 0.1566, 0.3652, 0.2203, 0.3417, 0.6011, 0.3346, 0.5303, 0.3225, 0.5303, 0.3417, 0.5939, 0.3652, 0.4207, 0.3632, 0.3299, 0.3632, 0.3298, 0.3687, 0.4207, 0.3687, 0.5303, 0.3225, 0.4775, 0.362, 0.4775, 0.3676, 0.5303, 0.3417, 0.4775, 0.362, 0.4207, 0.3632, 0.4207, 0.3687, 0.4775, 0.3676, 0.273, 0.362, 0.2202, 0.3225, 0.2203, 0.3417, 0.273, 0.3676, 0.3299, 0.3632, 0.273, 0.362, 0.273, 0.3676, 0.3298, 0.3687, 0.2203, 0.3417, 0.1566, 0.3652, 0.158, 0.4794, 0.5278, 0.5475, 0.5911, 0.5937, 0.5925, 0.4794, 0.4207, 0.3687, 0.3298, 0.3687, 0.3342, 0.4908, 0.4163, 0.4908, 0.5303, 0.3417, 0.4775, 0.3676, 0.4682, 0.4943, 0.5278, 0.5475, 0.4775, 0.3676, 0.4207, 0.3687, 0.4163, 0.4908, 0.4682, 0.4943, 0.273, 0.3676, 0.2203, 0.3417, 0.2227, 0.5475, 0.2823, 0.4943, 0.3298, 0.3687, 0.273, 0.3676, 0.2823, 0.4943, 0.3342, 0.4908, 0.08323, 0.6384, 0.06999, 0.6854, 0.07786, 0.8104, 0.1277, 0.9067, 0.6805, 0.6854, 0.6727, 0.8104, 0.7628, 0.8104, 0.6805, 0.6854, 0.6673, 0.6384, 0.6228, 0.9067, 0.6727, 0.8104, 0.1104, 0.6434, 0.08323, 0.6384, 0.1277, 0.9067, 0.1825, 0.9469, 0.6673, 0.6384, 0.6402, 0.6434, 0.568, 0.9469, 0.6228, 0.9067, 0.1735, 0.7496, 0.1104, 0.6434, 0.1825, 0.9469, 0.1951, 0.9361, 0.6402, 0.6434, 0.577, 0.7496, 0.5554, 0.9361, 0.568, 0.9469, 0.2308, 0.7441, 0.1735, 0.7496, 0.1951, 0.9361, 0.2448, 0.9089, 0.577, 0.7496, 0.5197, 0.7441, 0.5058, 0.9089, 0.5554, 0.9361, 0.4125, 0.5954, 0.338, 0.5954, 0.341, 0.7366, 0.4095, 0.7366, 0.5197, 0.7441, 0.4685, 0.6339, 0.4625, 0.8295, 0.5058, 0.9089, 0.4685, 0.6339, 0.4125, 0.5954, 0.4095, 0.7366, 0.4625, 0.8295, 0.2821, 0.6339, 0.2308, 0.7441, 0.2448, 0.9089, 0.288, 0.8295, 0.338, 0.5954, 0.2821, 0.6339, 0.288, 0.8295, 0.341, 0.7366, 0.288, 0.8295, 0.341, 0.7366, 0.2448, 0.9089, 0.4095, 0.7366, 0.4625, 0.8295, 0.5058, 0.9089, 0.4095, 0.7366, 0.5058, 0.9089, 0.3753, 0.9089, 0.2448, 0.9089, 0.3753, 0.9089, 0.3753, 0.9361, 0.1951, 0.9361, 0.1951, 0.9361, 0.3753, 0.9361, 0.3753, 0.9469, 0.1825, 0.9469, 0.9576, 0.9469, 0.7628, 0.9469, 0.7628, 0.9067, 0.9028, 0.9067, 0.9028, 0.9067, 0.7628, 0.9067, 0.7628, 0.8104, 0.853, 0.8104, 0.7628, 0.5319, 0.7284, 0.5485, 0.6805, 0.6854, 0.7628, 0.5319, 0.6805, 0.6854, 0.8451, 0.6854, 0.7628, 0.3956, 0.7245, 0.3965, 0.7284, 0.5485, 0.7628, 0.5319, 0.7628, 0.3168, 0.717, 0.3084, 0.7245, 0.3965, 0.7628, 0.3956, 0.6606, 0.1059, 0.6724, 0.308, 0.717, 0.3084, 0.7628, 0.1313, 0.865, 0.1059, 0.8811, 0.1003, 0.7628, 0.1313, 0.8811, 0.1003, 0.6445, 0.1003, 0.717, 0.3084, 0.7628, 0.3168, 0.7628, 0.1313, 0.717, 0.3084, 0.7628, 0.1313, 0.6606, 0.1059, 0.717, 0.3084, 0.6724, 0.308, 0.6841, 0.398, 0.7245, 0.3965, 0.7245, 0.3965, 0.6841, 0.398, 0.6909, 0.5629, 0.7284, 0.5485, 0.7284, 0.5485, 0.6909, 0.5629, 0.6805, 0.6854, 0.7973, 0.5485, 0.7628, 0.5319, 0.8451, 0.6854, 0.8011, 0.3965, 0.7628, 0.3956, 0.7628, 0.5319, 0.7973, 0.5485, 0.8086, 0.3084, 0.7628, 0.3168, 0.7628, 0.3956, 0.8011, 0.3965, 0.03354, 0.3084, 0.07815, 0.308, 0.08989, 0.1059, 0.8086, 0.3084, 0.865, 0.1059, 0.7628, 0.1313, 0.5925, 0.4794, 0.5939, 0.3652, 0.5303, 0.3417, 0.5925, 0.4794, 0.5303, 0.3417, 0.5278, 0.5475, 0.158, 0.4794, 0.1595, 0.5937, 0.2227, 0.5475, 0.158, 0.4794, 0.2227, 0.5475, 0.2203, 0.3417, 0.1498, 0.476, 0.1501, 0.6174, 0.1595, 0.5937, 0.158, 0.4794, 0.6008, 0.476, 0.6011, 0.3346, 0.5939, 0.3652, 0.5925, 0.4794, 0.6008, 0.476, 0.6005, 0.6174, 0.6317, 0.5775, 0.6008, 0.476, 0.6317, 0.5775, 0.6266, 0.355, 0.1498, 0.476, 0.1495, 0.3346, 0.1239, 0.355, 0.1498, 0.476, 0.1239, 0.355, 0.1189, 0.5775, 0.7628, 0.9067, 0.6228, 0.9067, 0.6727, 0.8104, 0.7628, 0.8104, 0.7628, 0.9469, 0.568, 0.9469, 0.6228, 0.9067, 0.7628, 0.9067, 0.3753, 0.9361, 0.5554, 0.9361, 0.568, 0.9469, 0.3753, 0.9469, 0.3753, 0.9089, 0.5058, 0.9089, 0.5554, 0.9361, 0.3753, 0.9361, 0.3753, 0.9089, 0.2448, 0.9089, 0.341, 0.7366, 0.3753, 0.9089, 0.341, 0.7366, 0.4095, 0.7366, 0.7628, 0.8104, 0.853, 0.8104, 0.8451, 0.6854, 0.7628, 0.8104, 0.8451, 0.6854, 0.6805, 0.6854])
_ca = me_plane.color_attributes.new('Col', 'BYTE_COLOR', 'CORNER')
_ca.data.foreach_set('color', [1.0, 1.0, 1.0, 1.0, 1.0, 1.0, 1.0, 1.0, 1.0, 1.0, 1.0, 1.0, 1.0, 1.0, 1.0, 1.0, 1.0, 1.0, 1.0, 1.0, 1.0, 1.0, 1.0, 1.0, 1.0, 1.0, 1.0, 1.0, 1.0, 1.0, 1.0, 1.0, 1.0, 1.0, 1.0, 1.0, 1.0, 1.0, 1.0, 1.0, 1.0, 1.0, 1.0, 1.0, 1.0, 1.0, 1.0, 1.0, 1.0, 1.0, 1.0, 1.0, 1.0, 1.0, 1.0, 1.0, 1.0, 1.0, 1.0, 1.0, 1.0, 1.0, 1.0, 1.0, 1.0, 1.0, 1.0, 1.0, 1.0, 1.0, 1.0, 1.0, 1.0, 1.0, 1.0, 1.0, 1.0, 1.0, 1.0, 1.0, 1.0, 1.0, 1.0, 1.0, 1.0, 1.0, 1.0, 1.0, 1.0, 1.0, 1.0, 1.0, 1.0, 1.0, 1.0, 1.0, 1.0, 1.0, 1.0, 1.0, 1.0, 1.0, 1.0, 1.0, 1.0, 1.0, 1.0, 1.0, 1.0, 1.0, 1.0, 1.0, 1.0, 1.0, 1.0, 1.0, 1.0, 1.0, 1.0, 1.0, 1.0, 1.0, 1.0, 1.0, 1.0, 1.0, 1.0, 1.0, 1.0, 1.0, 1.0, 1.0, 1.0, 1.0, 1.0, 1.0, 1.0, 1.0, 1.0, 1.0, 1.0, 1.0, 1.0, 1.0, 1.0, 1.0, 1.0, 1.0, 1.0, 1.0, 1.0, 1.0, 1.0, 1.0, 1.0, 1.0, 1.0, 1.0, 1.0, 1.0, 1.0, 1.0, 1.0, 1.0, 1.0, 1.0, 1.0, 1.0, 1.0, 1.0, 1.0, 1.0, 1.0, 1.0, 1.0, 1.0, 1.0, 1.0, 1.0, 1.0, 1.0, 1.0, 1.0, 1.0, 1.0, 1.0, 1.0, 1.0, 1.0, 1.0, 1.0, 1.0, 1.0, 1.0, 1.0, 1.0, 1.0, 1.0, 1.0, 1.0, 1.0, 1.0, 1.0, 1.0, 1.0, 1.0, 1.0, 1.0, 1.0, 1.0, 1.0, 1.0, 1.0, 1.0, 1.0, 1.0, 1.0, 1.0, 1.0, 1.0, 1.0, 1.0, 1.0, 1.0, 1.0, 1.0, 1.0, 1.0, 1.0, 1.0, 1.0, 1.0, 1.0, 1.0, 1.0, 1.0, 1.0, 1.0, 1.0, 1.0, 1.0, 1.0, 1.0, 1.0, 1.0, 1.0, 1.0, 1.0, 1.0, 1.0, 1.0, 1.0, 1.0, 1.0, 1.0, 1.0, 1.0, 1.0, 1.0, 1.0, 1.0, 1.0, 1.0, 1.0, 1.0, 1.0, 1.0, 1.0, 1.0, 1.0, 1.0, 1.0, 1.0, 1.0, 1.0, 1.0, 1.0, 1.0, 1.0, 1.0, 1.0, 1.0, 1.0, 1.0, 1.0, 1.0, 1.0, 1.0, 1.0, 1.0, 1.0, 1.0, 1.0, 1.0, 1.0, 1.0, 1.0, 1.0, 1.0, 1.0, 1.0, 1.0, 1.0, 1.0, 1.0, 1.0, 1.0, 1.0, 1.0, 1.0, 1.0, 1.0, 1.0, 1.0, 1.0, 1.0, 1.0, 1.0, 1.0, 1.0, 1.0, 1.0, 1.0, 1.0, 1.0, 1.0, 1.0, 1.0, 1.0, 1.0, 1.0, 1.0, 1.0, 1.0, 1.0, 1.0, 1.0, 1.0, 1.0, 1.0, 1.0, 1.0, 1.0, 1.0, 1.0, 1.0, 1.0, 1.0, 1.0, 1.0, 1.0, 1.0, 1.0, 1.0, 1.0, 1.0, 1.0, 1.0, 1.0, 1.0, 1.0, 1.0, 1.0, 1.0, 1.0, 1.0, 1.0, 1.0, 1.0, 1.0, 1.0, 1.0, 1.0, 1.0, 1.0, 1.0, 1.0, 1.0, 1.0, 1.0, 1.0, 1.0, 1.0, 1.0, 1.0, 1.0, 1.0, 1.0, 1.0, 1.0, 1.0, 1.0, 1.0, 1.0, 1.0, 1.0, 1.0, 1.0, 1.0, 1.0, 1.0, 1.0, 1.0, 1.0, 1.0, 1.0, 1.0, 1.0, 1.0, 1.0, 1.0, 1.0, 1.0, 1.0, 1.0, 1.0, 1.0, 1.0, 1.0, 1.0, 1.0, 1.0, 1.0, 1.0, 1.0, 1.0, 1.0, 1.0, 1.0, 1.0, 1.0, 1.0, 1.0, 1.0, 1.0, 1.0, 1.0, 1.0, 1.0, 1.0, 1.0, 1.0, 1.0, 1.0, 1.0, 1.0, 1.0, 1.0, 1.0, 1.0, 1.0, 1.0, 1.0, 1.0, 1.0, 1.0, 1.0, 1.0, 1.0, 1.0, 1.0, 1.0, 1.0, 1.0, 1.0, 1.0, 1.0, 1.0, 1.0, 1.0, 1.0, 1.0, 1.0, 1.0, 1.0, 1.0, 1.0, 1.0, 1.0, 1.0, 1.0, 1.0, 1.0, 1.0, 1.0, 1.0, 1.0, 1.0, 1.0, 1.0, 1.0, 1.0, 1.0, 1.0, 1.0, 1.0, 1.0, 1.0, 1.0, 1.0, 1.0, 1.0, 1.0, 1.0, 1.0, 1.0, 1.0, 1.0, 1.0, 1.0, 1.0, 1.0, 1.0, 1.0, 1.0, 1.0, 1.0, 1.0, 1.0, 1.0, 1.0, 1.0, 1.0, 1.0, 1.0, 1.0, 1.0, 1.0, 1.0, 1.0, 1.0, 1.0, 1.0, 1.0, 1.0, 1.0, 1.0, 1.0, 1.0, 1.0, 1.0, 1.0, 1.0, 1.0, 1.0, 1.0, 1.0, 1.0, 1.0, 1.0, 1.0, 1.0, 1.0, 1.0, 1.0, 1.0, 1.0, 1.0, 1.0, 1.0, 1.0, 1.0, 1.0, 1.0, 1.0, 1.0, 1.0, 1.0, 1.0, 1.0, 1.0, 1.0, 1.0, 1.0, 1.0, 1.0, 1.0, 1.0, 1.0, 1.0, 1.0, 1.0, 1.0, 1.0, 1.0, 1.0, 1.0, 1.0, 1.0, 1.0, 1.0, 1.0, 1.0, 1.0, 1.0, 1.0, 1.0, 1.0, 1.0, 1.0, 1.0, 1.0, 1.0, 1.0, 1.0, 1.0, 1.0, 1.0, 1.0, 1.0, 1.0, 1.0, 1.0, 1.0, 1.0, 1.0, 1.0, 1.0, 1.0, 1.0, 1.0, 1.0, 1.0, 1.0, 1.0, 1.0, 1.0, 1.0, 1.0, 1.0, 1.0, 1.0, 1.0, 1.0, 1.0, 1.0, 1.0, 1.0, 1.0, 1.0, 1.0, 1.0, 1.0, 1.0, 1.0, 1.0, 1.0, 1.0, 1.0, 1.0, 1.0, 1.0, 1.0, 1.0, 1.0, 1.0, 1.0, 1.0, 1.0, 1.0, 1.0, 1.0, 1.0, 1.0, 1.0, 1.0, 1.0, 1.0, 1.0, 1.0, 1.0, 1.0, 1.0, 1.0, 1.0, 1.0, 1.0, 1.0, 1.0, 1.0, 1.0, 1.0, 1.0, 1.0, 1.0, 1.0, 1.0, 1.0, 1.0, 1.0, 1.0, 1.0, 1.0, 1.0, 1.0, 1.0, 1.0, 1.0, 1.0, 1.0, 1.0, 1.0, 1.0, 1.0, 1.0, 1.0, 1.0, 1.0, 1.0, 1.0, 1.0, 1.0, 1.0, 1.0, 1.0, 1.0, 1.0, 1.0, 1.0, 1.0, 1.0, 1.0, 1.0, 1.0, 1.0, 1.0, 1.0, 1.0, 1.0, 1.0, 1.0, 1.0, 1.0, 1.0, 1.0, 1.0, 1.0, 1.0, 1.0, 1.0, 1.0, 1.0, 1.0, 1.0, 1.0, 1.0, 1.0, 1.0, 1.0, 1.0, 1.0, 1.0, 1.0, 1.0, 1.0, 1.0, 1.0, 1.0, 1.0, 1.0, 1.0, 1.0, 1.0, 1.0, 1.0, 1.0, 1.0, 1.0, 1.0, 1.0, 1.0, 1.0, 1.0, 1.0, 1.0, 1.0, 1.0, 1.0, 1.0, 1.0, 1.0, 1.0, 1.0, 1.0, 1.0, 1.0, 1.0, 1.0, 1.0, 1.0, 1.0, 1.0, 1.0, 1.0, 1.0, 1.0, 1.0, 1.0, 1.0, 1.0, 1.0, 1.0, 1.0, 1.0, 1.0, 1.0, 1.0, 1.0, 1.0, 1.0, 1.0, 1.0, 1.0, 1.0, 1.0, 1.0, 1.0, 1.0, 1.0, 1.0, 1.0, 1.0, 1.0, 1.0, 1.0, 1.0, 1.0, 1.0, 1.0, 1.0, 1.0, 1.0, 1.0, 1.0, 1.0, 1.0, 1.0, 1.0, 1.0, 1.0, 1.0, 1.0, 1.0, 1.0, 1.0, 1.0, 1.0, 1.0, 1.0, 1.0, 1.0, 1.0, 1.0, 1.0, 1.0, 1.0, 1.0, 1.0, 1.0, 1.0, 1.0, 1.0, 1.0, 1.0, 1.0, 1.0, 1.0, 1.0, 1.0, 1.0, 1.0, 1.0, 1.0, 1.0, 1.0, 1.0, 1.0, 1.0, 1.0, 1.0, 1.0, 1.0, 1.0, 1.0, 1.0, 1.0, 1.0, 1.0, 1.0, 1.0, 1.0, 1.0, 1.0, 1.0, 1.0, 1.0, 1.0, 1.0, 1.0, 1.0, 1.0, 1.0, 1.0, 1.0, 1.0, 1.0, 1.0, 1.0, 1.0, 1.0, 1.0, 1.0, 1.0, 1.0, 1.0, 1.0, 1.0, 1.0, 1.0, 1.0, 1.0, 1.0, 1.0, 1.0, 1.0, 1.0, 1.0, 1.0, 1.0, 1.0, 1.0, 1.0, 1.0, 1.0, 1.0, 1.0, 1.0, 1.0, 1.0, 1.0, 1.0, 1.0, 1.0, 1.0, 1.0, 1.0, 1.0, 1.0, 1.0, 1.0, 1.0, 1.0, 1.0, 1.0, 1.0, 1.0, 1.0, 1.0, 1.0, 1.0, 1.0, 1.0, 1.0, 1.0, 1.0, 1.0, 1.0, 1.0, 1.0, 1.0, 1.0, 1.0, 1.0, 1.0, 1.0, 1.0, 1.0, 1.0, 1.0, 1.0, 1.0, 1.0, 1.0, 1.0, 1.0, 1.0, 1.0, 1.0, 1.0, 1.0, 1.0, 1.0, 1.0, 1.0, 1.0, 1.0, 1.0, 1.0, 1.0, 1.0, 1.0, 1.0, 1.0, 1.0, 1.0, 1.0, 1.0, 1.0, 1.0, 1.0, 1.0, 1.0, 1.0, 1.0, 1.0, 1.0, 1.0, 1.0, 1.0, 1.0, 1.0, 1.0, 1.0, 1.0, 1.0, 1.0, 1.0, 1.0, 1.0, 1.0, 1.0, 1.0, 1.0, 1.0, 1.0, 1.0, 1.0, 1.0, 1.0, 1.0, 1.0, 1.0, 1.0, 1.0, 1.0, 1.0, 1.0, 1.0, 1.0, 1.0, 1.0, 1.0, 1.0, 1.0, 1.0, 1.0, 1.0, 1.0, 1.0, 1.0, 1.0, 1.0, 1.0, 1.0, 1.0, 1.0, 1.0, 1.0, 1.0, 1.0, 1.0, 1.0, 1.0, 1.0, 1.0, 1.0, 1.0, 1.0, 1.0, 1.0, 1.0, 1.0, 1.0, 1.0, 1.0, 1.0, 1.0, 1.0, 1.0, 1.0, 1.0, 1.0, 1.0, 1.0, 1.0, 1.0, 1.0, 1.0, 1.0, 1.0, 1.0, 1.0, 1.0, 1.0, 1.0, 1.0, 1.0, 1.0, 1.0, 1.0, 1.0, 1.0, 1.0, 1.0, 1.0, 1.0, 1.0, 1.0, 1.0, 1.0, 1.0, 1.0, 1.0, 1.0, 1.0, 1.0, 1.0, 1.0, 1.0, 1.0, 1.0, 1.0, 1.0, 1.0, 1.0, 1.0, 1.0, 1.0, 1.0, 1.0, 1.0, 1.0, 1.0, 1.0, 1.0, 1.0, 1.0, 1.0, 1.0, 1.0, 1.0, 1.0, 1.0, 1.0, 1.0, 1.0, 1.0, 1.0, 1.0, 1.0, 1.0, 1.0, 1.0, 1.0, 1.0, 1.0, 1.0, 1.0, 1.0, 1.0, 1.0, 1.0, 1.0, 1.0, 1.0, 1.0, 1.0, 1.0, 1.0, 1.0, 1.0, 1.0, 1.0, 1.0, 1.0, 1.0, 1.0, 1.0, 1.0, 1.0, 1.0, 1.0, 1.0, 1.0, 1.0, 1.0, 1.0, 1.0, 1.0, 1.0, 1.0, 1.0, 1.0, 1.0, 1.0, 1.0, 1.0, 1.0, 1.0, 1.0, 1.0, 1.0, 1.0, 1.0, 1.0, 1.0, 1.0, 1.0, 1.0, 1.0, 1.0, 1.0, 1.0, 1.0, 1.0, 1.0, 1.0, 1.0, 1.0, 1.0, 1.0, 1.0, 1.0, 1.0, 1.0, 1.0, 1.0, 1.0, 1.0, 1.0, 1.0, 1.0, 1.0, 1.0, 1.0, 1.0, 1.0, 1.0, 1.0, 1.0, 1.0, 1.0, 1.0, 1.0, 1.0, 1.0, 1.0, 1.0, 1.0, 1.0, 1.0, 1.0, 1.0, 1.0, 1.0, 1.0, 1.0, 1.0, 1.0, 1.0, 1.0, 1.0, 1.0, 1.0, 1.0, 1.0, 1.0, 1.0, 1.0, 1.0, 1.0, 1.0, 1.0, 1.0, 1.0, 1.0, 1.0, 1.0, 1.0, 1.0, 1.0, 1.0, 1.0, 1.0, 1.0, 1.0, 1.0, 1.0, 1.0, 1.0, 1.0, 1.0, 1.0, 1.0, 1.0, 1.0, 1.0, 1.0, 1.0, 1.0, 1.0, 1.0, 1.0, 1.0, 1.0, 1.0, 1.0, 1.0, 1.0, 1.0, 1.0, 1.0, 1.0, 1.0, 1.0, 1.0, 1.0, 1.0, 1.0, 1.0, 1.0, 1.0, 1.0, 1.0, 1.0, 1.0, 1.0, 1.0, 1.0, 1.0, 1.0, 1.0, 1.0, 1.0, 1.0, 1.0, 1.0, 1.0, 1.0, 1.0, 1.0, 1.0, 1.0, 1.0, 1.0, 1.0, 1.0, 1.0, 1.0, 1.0, 1.0, 1.0, 1.0, 1.0, 1.0, 1.0, 1.0, 1.0, 1.0, 1.0, 1.0, 1.0, 1.0, 1.0, 1.0, 1.0, 1.0, 1.0, 1.0, 1.0, 1.0, 1.0, 1.0, 1.0, 1.0, 1.0, 1.0, 1.0, 1.0, 1.0, 1.0, 1.0, 1.0, 1.0, 1.0, 1.0, 1.0, 1.0, 1.0, 1.0, 1.0, 1.0, 1.0, 1.0, 1.0, 1.0, 1.0, 1.0, 1.0, 1.0, 1.0, 1.0, 1.0, 1.0, 1.0, 1.0, 1.0, 1.0, 1.0, 1.0, 1.0, 1.0, 1.0, 1.0, 1.0, 1.0, 1.0, 1.0, 1.0, 1.0, 1.0, 1.0, 1.0, 1.0, 1.0, 1.0, 1.0, 1.0, 1.0, 1.0, 1.0, 1.0, 1.0, 1.0, 1.0, 1.0, 1.0, 1.0, 1.0, 1.0, 1.0, 1.0, 1.0, 1.0, 1.0, 1.0, 1.0, 1.0, 1.0, 1.0, 1.0, 1.0, 1.0, 1.0, 1.0, 1.0, 1.0, 1.0, 1.0, 1.0, 1.0, 1.0, 1.0, 1.0, 1.0, 1.0, 1.0, 1.0, 1.0, 1.0, 1.0, 1.0, 1.0, 1.0, 1.0, 1.0, 1.0, 1.0, 1.0, 1.0, 1.0, 1.0, 1.0, 1.0, 1.0, 1.0, 1.0, 1.0, 1.0, 1.0, 1.0, 1.0, 1.0, 1.0, 1.0, 1.0, 1.0, 1.0, 1.0, 1.0, 1.0, 1.0, 1.0, 1.0, 1.0, 1.0, 1.0, 1.0, 1.0, 1.0, 1.0, 1.0, 1.0, 1.0, 1.0, 1.0, 1.0, 1.0, 1.0, 1.0, 1.0, 1.0, 1.0, 1.0, 1.0, 1.0, 1.0, 1.0, 1.0, 1.0, 1.0, 1.0, 1.0, 1.0, 1.0, 1.0, 1.0, 1.0, 1.0, 1.0, 1.0, 1.0, 1.0, 1.0, 1.0, 1.0, 1.0, 1.0, 1.0, 1.0, 1.0, 1.0, 1.0, 1.0, 1.0, 1.0, 1.0, 1.0, 1.0, 1.0, 1.0, 1.0, 1.0, 1.0, 1.0, 1.0, 1.0, 1.0, 1.0, 1.0, 1.0, 1.0, 1.0, 1.0, 1.0, 1.0, 1.0, 1.0, 1.0, 1.0, 1.0, 1.0, 1.0, 1.0, 1.0, 1.0, 1.0, 1.0, 1.0, 1.0, 1.0, 1.0, 1.0, 1.0, 1.0, 1.0, 1.0, 1.0, 1.0, 1.0, 1.0, 1.0, 1.0, 1.0, 1.0, 1.0, 1.0, 1.0, 1.0, 1.0, 1.0, 1.0, 1.0, 1.0, 1.0, 1.0, 1.0, 1.0, 1.0, 1.0, 1.0, 1.0, 1.0, 1.0, 1.0, 1.0, 1.0, 1.0, 1.0, 1.0, 1.0, 1.0, 1.0, 1.0, 1.0, 1.0, 1.0, 1.0, 1.0, 1.0, 1.0, 1.0, 1.0, 1.0, 1.0, 1.0, 1.0, 1.0, 1.0, 1.0, 1.0, 1.0, 1.0, 1.0, 1.0, 1.0, 1.0, 1.0, 1.0, 1.0, 1.0, 1.0, 1.0, 1.0, 1.0, 1.0, 1.0, 1.0, 1.0, 1.0, 1.0, 1.0, 1.0, 1.0, 1.0, 1.0, 1.0, 1.0, 1.0, 1.0, 1.0, 1.0, 1.0, 1.0, 1.0, 1.0, 1.0, 1.0, 1.0, 1.0, 1.0, 1.0, 1.0, 1.0, 1.0, 1.0, 1.0, 1.0, 1.0, 1.0, 1.0, 1.0, 1.0, 1.0, 1.0, 1.0, 1.0, 1.0, 1.0, 1.0, 1.0, 1.0, 1.0, 1.0, 1.0, 1.0, 1.0, 1.0, 1.0, 1.0, 1.0, 1.0, 1.0, 1.0, 1.0, 1.0, 1.0, 1.0, 1.0, 1.0, 1.0, 1.0, 1.0, 1.0, 1.0, 1.0, 1.0, 1.0, 1.0, 1.0, 1.0, 1.0, 1.0, 1.0, 1.0, 1.0, 1.0, 1.0, 1.0, 1.0, 1.0, 1.0, 1.0, 1.0, 1.0, 1.0, 1.0, 1.0, 1.0, 1.0, 1.0, 1.0, 1.0, 1.0, 1.0, 1.0, 1.0, 1.0, 1.0, 1.0, 1.0, 1.0, 1.0, 1.0, 1.0, 1.0, 1.0, 1.0, 1.0, 1.0, 1.0, 1.0, 1.0, 1.0, 1.0, 1.0, 1.0, 1.0, 1.0, 1.0, 1.0, 1.0, 1.0, 1.0, 1.0, 1.0, 1.0, 1.0, 1.0, 1.0, 1.0, 1.0, 1.0, 1.0, 1.0, 1.0, 1.0, 1.0, 1.0, 1.0, 1.0, 1.0, 1.0, 1.0, 1.0, 1.0, 1.0, 1.0, 1.0, 1.0, 1.0, 1.0, 1.0, 1.0, 1.0, 1.0, 1.0, 1.0, 1.0, 1.0, 1.0, 1.0, 1.0, 1.0, 1.0, 1.0, 1.0, 1.0, 1.0, 1.0, 1.0, 1.0, 1.0, 1.0, 1.0, 1.0, 1.0, 1.0, 1.0, 1.0, 1.0, 1.0, 1.0, 1.0, 1.0, 1.0, 1.0, 1.0, 1.0, 1.0, 1.0, 1.0, 1.0, 1.0, 1.0, 1.0, 1.0, 1.0, 1.0, 1.0, 1.0, 1.0, 1.0, 1.0, 1.0, 1.0, 1.0, 1.0, 1.0, 1.0, 1.0, 1.0, 1.0, 1.0, 1.0, 1.0, 1.0, 1.0, 1.0, 1.0, 1.0, 1.0, 1.0, 1.0, 1.0, 1.0, 1.0, 1.0, 1.0, 1.0, 1.0, 1.0, 1.0, 1.0, 1.0, 1.0, 1.0, 1.0, 1.0, 1.0, 1.0, 1.0, 1.0, 1.0, 1.0, 1.0, 1.0, 1.0, 1.0, 1.0, 1.0, 1.0, 1.0, 1.0, 1.0, 1.0, 1.0, 1.0, 1.0, 1.0, 1.0, 1.0, 1.0, 1.0, 1.0, 1.0, 1.0, 1.0, 1.0, 1.0, 1.0, 1.0, 1.0, 1.0, 1.0, 1.0, 1.0, 1.0, 1.0, 1.0, 1.0, 1.0, 1.0, 1.0, 1.0, 1.0, 1.0, 1.0, 1.0, 1.0, 1.0, 1.0, 1.0, 1.0, 1.0, 1.0, 1.0, 1.0, 1.0, 1.0, 1.0, 1.0, 1.0, 1.0, 1.0, 1.0, 1.0, 1.0, 1.0, 1.0, 1.0, 1.0, 1.0, 1.0, 1.0, 1.0, 1.0, 1.0, 1.0, 1.0, 1.0, 1.0, 1.0, 1.0, 1.0, 1.0, 1.0, 1.0, 1.0, 1.0, 1.0, 1.0, 1.0, 1.0, 1.0, 1.0])
me_plane.materials.append(mat_material)
me_plane.use_remesh_preserve_volume = False
me_plane.use_remesh_preserve_attributes = False
me_plane.use_mirror_vertex_groups = False
me_plane.update()
me_cube_008 = bpy.data.meshes.new('Cube.008')
me_cube_008.from_pydata([(0.3826, 0.3491, -0.2932), (0.3491, 0.2411, -0.358), (-0.1494, 0.3539, -0.375), (-0.1476, 0.4691, -0.3102), (0.4082, 0.3534, 0.07325), (0.3781, 0.2327, 0.1066), (-0.1838, 0.3611, 0.1119), (-0.1737, 0.4861, 0.07443), (-0.1679, 0.1843, 0.09047), (0.263, 0.08571, 0.0839), (-0.1697, 0.2067, -0.3119), (0.2612, 0.1081, -0.3185), (0.1964, -0.3886, -0.2347), (-0.2959, -0.3861, -0.2699), (0.1466, -0.3728, 0.1178), (-0.249, -0.3574, 0.08267), (-0.3338, -0.6969, -0.07628), (-0.03634, -0.8041, -0.1036), (-0.3718, -0.6573, -0.2991), (0.03756, -0.7785, -0.3293), (-0.2896, -0.3692, 0.04901), (-0.2877, -0.3332, -0.1771), (-0.2159, -0.01724, -0.2054), (-0.2159, -0.002712, 0.02307), (-0.48, -0.3871, -0.03701), (-0.4844, -0.3599, -0.1635), (-0.4147, -0.4445, -0.1443), (-0.4109, -0.4724, -0.01785), (-0.5122, -0.6277, -0.1851), (-0.5147, -0.5879, -0.2654), (-0.5634, -0.5695, -0.2671), (-0.5609, -0.6089, -0.1867), (-0.08249, -1.007, -0.4125), (-0.4132, -0.8898, -0.3883), (-0.09346, -0.9737, -0.2525), (-0.3692, -0.877, -0.2332), (0.2238, -0.3879, -0.05848), (0.09675, 0.2845, -0.3943), (0.1206, 0.4283, -0.3285), (0.12, 0.4408, 0.1084), (0.09357, 0.2815, 0.1416), (0.3996, 0.2292, -0.1477), (-0.2053, 0.3668, -0.154)], [], [(0, 1, 37, 38), (4, 39, 40, 5), (4, 5, 41), (2, 42, 3), (4, 0, 38, 39), (6, 42, 8), (1, 41, 11), (5, 40, 9), (2, 37, 10), (10, 11, 12, 13), (9, 8, 15, 14), (9, 14, 36), (15, 13, 18, 16), (12, 36, 19), (14, 15, 16, 17), (13, 12, 19, 18), (13, 15, 20, 21), (15, 8, 23, 20), (10, 13, 21, 22), (8, 10, 22, 23), (23, 22, 25, 24), (22, 21, 26, 25), (20, 23, 24, 27), (21, 20, 27, 26), (26, 27, 28, 29), (27, 24, 31, 28), (25, 26, 29, 30), (24, 25, 30, 31), (31, 30, 29, 28), (18, 19, 32, 33), (17, 16, 35, 34), (19, 17, 34, 32), (16, 18, 33, 35), (32, 34, 35, 33), (36, 14, 17), (36, 17, 19), (36, 12, 11), (36, 11, 9), (37, 1, 11), (37, 11, 10), (40, 6, 8), (40, 8, 9), (41, 5, 9), (41, 9, 11), (42, 2, 10), (42, 10, 8), (38, 3, 7, 39), (42, 6, 7), (42, 7, 3), (1, 0, 41), (41, 0, 4), (39, 7, 6, 40), (37, 2, 3, 38)])
me_cube_008.polygons.foreach_set('use_smooth', [True] * 53)
me_cube_008.use_remesh_preserve_volume = False
me_cube_008.use_remesh_preserve_attributes = False
me_cube_008.use_mirror_vertex_groups = False
me_cube_008.update()
arm_armature_001 = bpy.data.armatures.new('Armature.001')  # bones are not reproduced
arm_armature = bpy.data.armatures.new('Armature')  # bones are not reproduced

# ---- objects
ob_cylinder = bpy.data.objects.new('Cylinder', me_cylinder)
ob_camera_002 = bpy.data.objects.new('Camera.002', cam_camera_001)
ob_armature_001 = bpy.data.objects.new('Armature.001', arm_armature_001)
ob_armature = bpy.data.objects.new('Armature', arm_armature)
ob_cube_007 = bpy.data.objects.new('Cube.007', me_cube_009)
ob_camera_001 = bpy.data.objects.new('Camera.001', cam_camera_002)
ob_mesh_003 = bpy.data.objects.new('Mesh.003', me_mesh_003)
ob_mesh_002 = bpy.data.objects.new('Mesh.002', me_mesh_002)
ob_cube_006 = bpy.data.objects.new('Cube.006', me_cube_006)
ob_cube_005 = bpy.data.objects.new('Cube.005', me_cube_005)
ob_cube_004 = bpy.data.objects.new('Cube.004', me_cube_004)
ob_cube_003 = bpy.data.objects.new('Cube.003', me_cube_003)
ob_cube_002 = bpy.data.objects.new('Cube.002', me_cube_002)
ob_plane_001 = bpy.data.objects.new('Plane.001', me_plane_002)
ob_mesh_001 = bpy.data.objects.new('Mesh.001', me_mesh_001)
ob_mesh = bpy.data.objects.new('Mesh', me_mesh)
ob_cube = bpy.data.objects.new('Cube', me_cube)
ob_lamp_003 = bpy.data.objects.new('Lamp.003', light_lamp_003)
ob_lamp_002 = bpy.data.objects.new('Lamp.002', light_lamp_002)
ob_lamp_001 = bpy.data.objects.new('Lamp.001', light_lamp_001)
ob_lamp = bpy.data.objects.new('Lamp', light_lamp)
ob_camera = bpy.data.objects.new('Camera', cam_camera)
ob_cube_001 = bpy.data.objects.new('Cube.001', me_cube_001)
ob_plane = bpy.data.objects.new('Plane', me_plane)
ob_cube_008 = bpy.data.objects.new('Cube.008', me_cube_008)

# ---- transforms, parenting, visibility, modifiers, constraints
ob_cylinder.location = (1.979, -3.314, 8.209)
ob_cylinder.rotation_euler = (-2.334, 0.577, -2.535)
ob_cylinder.scale = (0.3253, 0.3253, 0.3253)
ob_cylinder.lock_rotations_4d = False
ob_cylinder.empty_display_type = 'ARROWS'
ob_cylinder.color = (0.0, 0.0, 0.0, 1.0)
ob_cylinder.lineart.crease_threshold = 0.0
ob_camera_002.location = (5.035, -10.22, 1.522)
ob_camera_002.rotation_euler = (1.399, -0.4098, 0.2545)
ob_camera_002.lock_rotations_4d = False
ob_camera_002.empty_display_type = 'ARROWS'
ob_camera_002.color = (0.0, 0.0, 0.0, 1.0)
ob_camera_002.lineart.crease_threshold = 0.0
ob_armature_001.location = (-0.002688, 0.7616, 0.164)
ob_armature_001.rotation_euler = (1.571, 1.269e-08, 1.571)
ob_armature_001.lock_rotations_4d = False
ob_armature_001.empty_display_type = 'ARROWS'
ob_armature_001.color = (0.0, 0.0, 0.0, 1.0)
ob_armature_001.lineart.crease_threshold = 0.0
ob_armature.location = (2.55, 0.892, -0.7187)
ob_armature.rotation_euler = (1.571, -0.0, -0.0)
ob_armature.lock_rotations_4d = False
ob_armature.empty_display_type = 'ARROWS'
ob_armature.color = (0.0, 0.0, 0.0, 1.0)
ob_armature.lineart.crease_threshold = 0.0
ob_cube_007.location = (1.216, 0.4073, -7.538)
ob_cube_007.rotation_euler = (1.571, 0.06624, 1.571)
ob_cube_007.scale = (1.0, 1.0, 1.441)
ob_cube_007.lock_rotations_4d = False
ob_cube_007.empty_display_type = 'ARROWS'
ob_cube_007.color = (0.0, 0.0, 0.0, 1.0)
ob_cube_007.lineart.crease_threshold = 0.0
ob_camera_001.location = (0.2062, -16.48, -4.944)
ob_camera_001.rotation_euler = (1.571, -0.0, -0.0)
ob_camera_001.scale = (1.637, 1.637, 1.637)
ob_camera_001.lock_rotations_4d = False
ob_camera_001.empty_display_type = 'ARROWS'
ob_camera_001.color = (0.0, 0.0, 0.0, 1.0)
ob_camera_001.lineart.crease_threshold = 0.0
ob_mesh_003.location = (1.394, 0.1676, -11.46)
ob_mesh_003.scale = (0.5336, 0.87, 0.4075)
ob_mesh_003.lock_rotations_4d = False
ob_mesh_003.empty_display_type = 'ARROWS'
ob_mesh_003.color = (0.0, 0.0, 0.0, 1.0)
ob_mesh_003.lineart.crease_threshold = 0.0
ob_mesh_002.location = (1.97, -0.1042, -5.835)
ob_mesh_002.scale = (1.0, 1.0, 0.4684)
ob_mesh_002.lock_rotations_4d = False
ob_mesh_002.empty_display_type = 'ARROWS'
ob_mesh_002.color = (0.0, 0.0, 0.0, 1.0)
ob_mesh_002.lineart.crease_threshold = 0.0
ob_cube_006.location = (1.228, 0.225, -9.497)
ob_cube_006.rotation_euler = (1.571, -0.1111, 1.571)
ob_cube_006.scale = (1.0, 1.652, 0.5544)
ob_cube_006.lock_rotations_4d = False
ob_cube_006.empty_display_type = 'ARROWS'
ob_cube_006.color = (0.0, 0.0, 0.0, 1.0)
ob_cube_006.lineart.crease_threshold = 0.0
ob_cube_005.location = (1.077, 0.1891, -5.986)
ob_cube_005.rotation_euler = (1.458, -0.05981, 1.551)
ob_cube_005.scale = (1.0, 1.652, 0.4869)
ob_cube_005.lock_rotations_4d = False
ob_cube_005.empty_display_type = 'ARROWS'
ob_cube_005.color = (0.0, 0.0, 0.0, 1.0)
ob_cube_005.lineart.crease_threshold = 0.0
ob_cube_004.location = (0.8019, 0.2433, -4.51)
ob_cube_004.rotation_euler = (1.571, -0.09517, 1.571)
ob_cube_004.lock_rotations_4d = False
ob_cube_004.empty_display_type = 'ARROWS'
ob_cube_004.color = (0.0, 0.0, 0.0, 1.0)
ob_cube_004.lineart.crease_threshold = 0.0
ob_cube_003.location = (0.2358, 0.07534, -4.219)
ob_cube_003.rotation_euler = (1.571, -0.08785, 1.571)
ob_cube_003.scale = (0.8564, 1.0, 1.0)
ob_cube_003.lock_rotations_4d = False
ob_cube_003.empty_display_type = 'ARROWS'
ob_cube_003.color = (0.0, 0.0, 0.0, 1.0)
ob_cube_003.lineart.crease_threshold = 0.0
ob_cube_002.location = (0.03293, 2.472, -0.8377)
ob_cube_002.rotation_euler = (1.571, 1.269e-08, 1.571)
ob_cube_002.lock_rotations_4d = False
ob_cube_002.empty_display_type = 'ARROWS'
ob_cube_002.color = (0.0, 0.0, 0.0, 1.0)
ob_cube_002.lineart.crease_threshold = 0.0
ob_plane_001.location = (2.511, -0.159, -0.8077)
ob_plane_001.rotation_euler = (1.571, 0.08502, -4.419e-16)
ob_plane_001.lock_rotations_4d = False
ob_plane_001.empty_display_type = 'ARROWS'
ob_plane_001.color = (0.0, 0.0, 0.0, 1.0)
ob_plane_001.lineart.crease_threshold = 0.0
ob_mesh_001.location = (1.97, -0.1042, -5.835)
ob_mesh_001.scale = (1.0, 1.0, 0.4684)
ob_mesh_001.lock_rotations_4d = False
ob_mesh_001.empty_display_type = 'ARROWS'
ob_mesh_001.color = (0.0, 0.0, 0.0, 1.0)
ob_mesh_001.lineart.crease_threshold = 0.0
ob_mesh.location = (6.174e-09, 0.2502, -0.1804)
ob_mesh.lock_rotations_4d = False
ob_mesh.empty_display_type = 'ARROWS'
ob_mesh.color = (0.0, 0.0, 0.0, 1.0)
ob_mesh.lineart.crease_threshold = 0.0
ob_cube.location = (0.008596, 1.78, 0.3385)
ob_cube.rotation_euler = (1.571, 0.6468, 1.571)
ob_cube.scale = (1.0, -1.0, 0.5818)
ob_cube.lock_rotations_4d = False
ob_cube.empty_display_type = 'ARROWS'
ob_cube.color = (0.0, 0.0, 0.0, 1.0)
ob_cube.lineart.crease_threshold = 0.0
ob_lamp_003.location = (15.18, -11.64, 1.159)
ob_lamp_003.rotation_euler = (1.637, 0.8731, 0.9271)
ob_lamp_003.lock_rotations_4d = False
ob_lamp_003.empty_display_type = 'ARROWS'
ob_lamp_003.color = (0.0, 0.0, 0.0, 1.0)
ob_lamp_003.lineart.crease_threshold = 0.0
ob_lamp_002.location = (21.72, -2.897, -13.61)
ob_lamp_002.rotation_euler = (2.063, 0.5531, 1.56)
ob_lamp_002.lock_rotations_4d = False
ob_lamp_002.empty_display_type = 'ARROWS'
ob_lamp_002.color = (0.0, 0.0, 0.0, 1.0)
ob_lamp_002.lineart.crease_threshold = 0.0
ob_lamp_001.location = (2.858, 2.072, 9.338)
ob_lamp_001.rotation_euler = (-0.1842, 0.3592, -3.101e-09)
ob_lamp_001.lock_rotations_4d = False
ob_lamp_001.empty_display_type = 'ARROWS'
ob_lamp_001.color = (0.0, 0.0, 0.0, 1.0)
ob_lamp_001.lineart.crease_threshold = 0.0
ob_lamp.location = (18.41, -8.519, -6.813)
ob_lamp.rotation_euler = (1.456, 0.578, 0.8492)
ob_lamp.lock_rotations_4d = False
ob_lamp.empty_display_type = 'ARROWS'
ob_lamp.color = (0.0, 0.0, 0.0, 1.0)
ob_lamp.lineart.crease_threshold = 0.0
ob_camera.location = (19.13, 0.2382, -4.583)
ob_camera.rotation_euler = (1.56, -0.001101, 1.614)
ob_camera.scale = (2.208, 2.208, 2.208)
ob_camera.lock_rotations_4d = False
ob_camera.empty_display_type = 'ARROWS'
ob_camera.color = (0.0, 0.0, 0.0, 1.0)
ob_camera.lineart.crease_threshold = 0.0
ob_cube_001.parent = ob_armature
ob_cube_001.matrix_parent_inverse = Matrix(((1.0, -0.0, 0.0, -2.55), (-6.448e-09, -4.371e-08, 1.0, 0.7187), (-7.786e-09, -1.0, -4.371e-08, 0.892), (0.0, 0.0, 0.0, 1.0)))
ob_cube_001.location = (2.754, 0.7278, -0.83)
ob_cube_001.rotation_euler = (1.571, 1.571, 0.0)
ob_cube_001.scale = (1.754, 0.9279, 1.529)
ob_cube_001.lock_rotations_4d = False
ob_cube_001.empty_display_type = 'ARROWS'
ob_cube_001.color = (0.0, 0.0, 0.0, 1.0)
ob_cube_001.lineart.crease_threshold = 0.0
_m = ob_cube_001.modifiers.new('Armature', 'ARMATURE')
_m.object = ob_armature
ob_plane.parent = ob_armature_001
ob_plane.matrix_parent_inverse = Matrix(((-4.777e-09, -0.1146, 0.9934, -0.8817), (3.952e-09, -0.9934, -0.1146, -0.1577), (1.0, 3.379e-09, 5.199e-09, 0.002688), (0.0, 0.0, 0.0, 1.0)))
ob_plane.location = (-4.227e-08, 0.3704, 1.468)
ob_plane.rotation_euler = (-0.1099, 2.039e-08, -3.142)
ob_plane.lock_rotations_4d = False
ob_plane.empty_display_type = 'ARROWS'
ob_plane.color = (0.0, 0.0, 0.0, 1.0)
ob_plane.lineart.crease_threshold = 0.0
ob_cube_008.parent = ob_armature
ob_cube_008.matrix_parent_inverse = Matrix(((1.0, -0.0, 0.0, -2.55), (-6.448e-09, -4.371e-08, 1.0, 0.7187), (-7.786e-09, -1.0, -4.371e-08, 0.892), (0.0, 0.0, 0.0, 1.0)))
ob_cube_008.location = (3.012, 0.6393, -5.769)
ob_cube_008.rotation_euler = (1.667, -0.06283, 1.601)
ob_cube_008.scale = (1.412, 1.412, 1.412)
ob_cube_008.lock_rotations_4d = False
ob_cube_008.empty_display_type = 'ARROWS'
ob_cube_008.color = (0.0, 0.0, 0.0, 1.0)
ob_cube_008.lineart.crease_threshold = 0.0
_vg = ob_cube_008.vertex_groups.new(name='Bone.002')
for _i, _w in zip([0, 1, 2, 3, 4, 5, 6, 7, 8, 9, 10, 11, 12, 13, 14, 15, 20, 21, 22, 23, 24, 25, 26, 27, 28, 29, 30, 31, 36, 37, 38, 39, 40, 41, 42], [0.526, 0.526, 0.526, 0.526, 0.526, 0.526, 0.526, 0.526, 0.526, 0.526, 0.526, 0.526, 0.526, 0.526, 0.526, 0.526, 0.526, 0.526, 0.526, 0.526, 0.526, 0.526, 0.526, 0.526, 0.526, 0.526, 0.526, 0.526, 0.526, 0.526, 0.526, 0.526, 0.526, 0.526, 0.526]): _vg.add([_i], _w, 'REPLACE')
_vg = ob_cube_008.vertex_groups.new(name='Bone.003')
for _i, _w in zip([12, 13, 14, 15, 16, 17, 18, 19, 36], [0.526, 0.526, 0.526, 0.526, 0.526, 0.526, 0.526, 0.526, 0.526]): _vg.add([_i], _w, 'REPLACE')
_vg = ob_cube_008.vertex_groups.new(name='Bone.004')
for _i, _w in zip([16, 17, 18, 19, 32, 33, 34, 35], [0.526, 0.526, 0.526, 0.526, 0.526, 0.526, 0.526, 0.526]): _vg.add([_i], _w, 'REPLACE')
_vg = ob_cube_008.vertex_groups.new(name='Bone.007')
for _i, _w in zip([24, 25, 26, 27, 28, 29, 30, 31], [0.526, 0.526, 0.526, 0.526, 0.526, 0.526, 0.526, 0.526]): _vg.add([_i], _w, 'REPLACE')
_vg = ob_cube_008.vertex_groups.new(name='Bone.006')
for _i, _w in zip([13, 15, 20, 21, 22, 23, 24, 25, 26, 27], [0.526, 0.526, 0.526, 0.526, 0.526, 0.526, 0.526, 0.526, 0.526, 0.526]): _vg.add([_i], _w, 'REPLACE')
_m = ob_cube_008.modifiers.new('Armature', 'ARMATURE')
_m.object = ob_armature

# ---- collection membership
col_collection_1.objects.link(ob_cylinder)
col_collection_1.objects.link(ob_camera_002)
col_collection_1.objects.link(ob_armature_001)
col_collection_1.objects.link(ob_armature)
col_collection_1.objects.link(ob_cube_007)
col_collection_1.objects.link(ob_camera_001)
col_collection_1.objects.link(ob_mesh_003)
col_collection_1.objects.link(ob_mesh_002)
col_collection_1.objects.link(ob_cube_006)
col_collection_1.objects.link(ob_cube_005)
col_collection_1.objects.link(ob_cube_004)
col_collection_1.objects.link(ob_cube_003)
col_collection_1.objects.link(ob_cube_002)
col_collection_1.objects.link(ob_plane_001)
col_collection_1.objects.link(ob_mesh_001)
col_collection_1.objects.link(ob_mesh)
col_collection_1.objects.link(ob_cube)
col_collection_1.objects.link(ob_lamp_003)
col_collection_1.objects.link(ob_lamp_002)
col_collection_1.objects.link(ob_lamp_001)
col_collection_1.objects.link(ob_lamp)
col_collection_1.objects.link(ob_camera)
col_collection_1.objects.link(ob_cube_001)
col_collection_1.objects.link(ob_plane)
col_collection_1.objects.link(ob_cube_008)

# ---- scene / render settings (as saved in the file)
scene.camera = ob_camera_002
scene.frame_start = 1; scene.frame_end = 50; scene.frame_set(1)
scene.render.engine = 'BLENDER_EEVEE_NEXT'
scene.render.image_settings.file_format = 'JPEG'
scene.render.image_settings.color_mode = 'RGB'
scene.render.image_settings.compression = 90
scene.render.resolution_x = 342
scene.render.resolution_y = 340
scene.render.pixel_aspect_x = 100.0
scene.render.pixel_aspect_y = 100.0
scene.render.fps = 25
scene.render.dither_intensity = 0.0
scene.render.use_compositing = False
scene.render.use_sequencer = False
scene.render.use_file_extension = False
scene.render.bake_bias = 0.0
scene.render.use_stamp_time = False
scene.render.use_stamp_date = False
scene.render.use_stamp_frame = False
scene.render.use_stamp_camera = False
scene.render.use_stamp_scene = False
scene.render.use_stamp_filename = False
scene.render.use_stamp_render_time = False
scene.render.stamp_font_size = 0
scene.cycles.use_denoising = False
scene.cycles.samples = 10
scene.cycles.sampling_pattern = 'TABULATED_SOBOL'
scene.cycles.light_sampling_threshold = 0.0
scene.cycles.use_adaptive_sampling = False
scene.cycles.use_light_tree = False
scene.cycles.blur_glossy = 0.0
scene.cycles.volume_bounces = 1
scene.cycles.pixel_filter_type = 'GAUSSIAN'
scene.cycles.sample_clamp_indirect = 0.0
scene.view_settings.view_transform = 'Raw'
bpy.context.view_layer.update()
